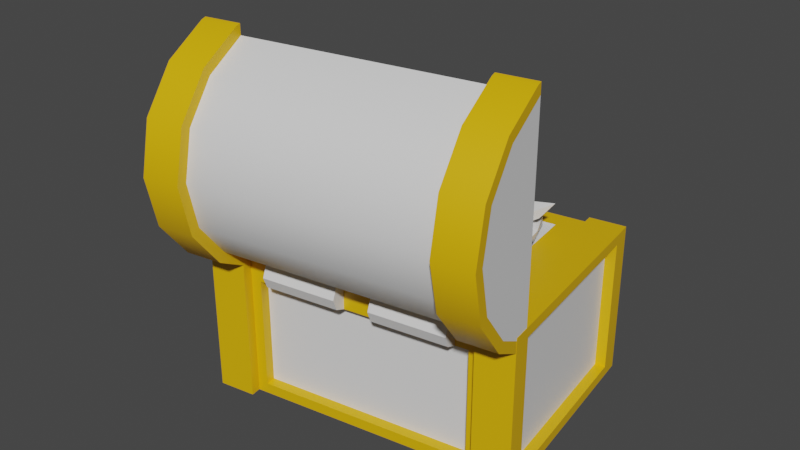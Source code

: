# Source: Chest.blend  (saved by Blender 2.83.19; exported with 4.5.12 LTS)
import bpy
from mathutils import Matrix  # noqa: F401  (used for matrix-valued properties, if any)

bpy.ops.wm.read_factory_settings(use_empty=True)
scene = bpy.context.scene
scene.name = 'Scene'

# ---- collections
col_collection = bpy.data.collections.new('Collection'); scene.collection.children.link(col_collection)

# ---- materials (node trees are filled in below, after node groups)
mat_aistandardsurface17sg = bpy.data.materials.new('aiStandardSurface17SG')
mat_aistandardsurface17sg.use_transparent_shadow = False
mat_aistandardsurface7sg = bpy.data.materials.new('aiStandardSurface7SG')
mat_aistandardsurface7sg.use_transparent_shadow = False
mat_initialshadinggroup_001 = bpy.data.materials.new('initialShadingGroup.001')
mat_initialshadinggroup_001.use_transparent_shadow = False
mat_aistandardsurface3sg = bpy.data.materials.new('aiStandardSurface3SG')
mat_aistandardsurface3sg.use_transparent_shadow = False

# ---- node groups
ng_auto_smooth = bpy.data.node_groups.new('Auto Smooth', 'GeometryNodeTree')
_s = ng_auto_smooth.interface.new_socket(name='Geometry', in_out='OUTPUT', socket_type='NodeSocketGeometry')
_s = ng_auto_smooth.interface.new_socket(name='Geometry', in_out='INPUT', socket_type='NodeSocketGeometry')
_s = ng_auto_smooth.interface.new_socket(name='Angle', in_out='INPUT', socket_type='NodeSocketFloat')
_s.subtype = 'ANGLE'
_s.min_value = 0.0
_s.max_value = 3.142
ng_auto_smooth.is_modifier = True
_N = ng_auto_smooth.nodes; _L = ng_auto_smooth.links
n0 = _N.new('NodeGroupOutput'); n0.name = 'Group Output'; n0.location = (480, -100)
n1 = _N.new('NodeGroupInput'); n1.name = 'Group Input'; n1.location = (-420, -300)
n2 = _N.new('NodeGroupInput'); n2.name = 'Group Input.001'; n2.location = (-60, -100)
n3 = _N.new('GeometryNodeSetShadeSmooth'); n3.name = 'Set Shade Smooth'; n3.location = (120, -100)
n3.domain = 'EDGE'
n4 = _N.new('GeometryNodeSetShadeSmooth'); n4.name = 'Set Shade Smooth.001'; n4.location = (300, -100)
n5 = _N.new('GeometryNodeInputMeshEdgeAngle'); n5.name = 'Edge Angle'; n5.location = (-420, -220)
n6 = _N.new('GeometryNodeInputEdgeSmooth'); n6.name = 'Is Edge Smooth'; n6.location = (-60, -160)
n7 = _N.new('GeometryNodeInputShadeSmooth'); n7.name = 'Is Face Smooth'; n7.location = (-240, -340)
n8 = _N.new('FunctionNodeBooleanMath'); n8.name = 'Boolean Math'; n8.location = (-60, -220)
n9 = _N.new('FunctionNodeCompare'); n9.name = 'Compare'; n9.location = (-240, -180)
n9.operation = 'LESS_EQUAL'
_L.new(n5.outputs[0], n9.inputs[0])
_L.new(n4.outputs[0], n0.inputs[0])
_L.new(n1.outputs[1], n9.inputs[1])
_L.new(n9.outputs[0], n8.inputs[0])
_L.new(n7.outputs[0], n8.inputs[1])
_L.new(n2.outputs[0], n3.inputs[0])
_L.new(n6.outputs[0], n3.inputs[1])
_L.new(n3.outputs[0], n4.inputs[0])
_L.new(n8.outputs[0], n3.inputs[2])
n0.is_active_output = True

# ---- material node trees
mat_aistandardsurface17sg.use_nodes = True; mat_aistandardsurface17sg.node_tree.nodes.clear()
_N = mat_aistandardsurface17sg.node_tree.nodes; _L = mat_aistandardsurface17sg.node_tree.links
n0 = _N.new('ShaderNodeOutputMaterial'); n0.name = 'Material Output'; n0.location = (300, 300)
n1 = _N.new('ShaderNodeBsdfPrincipled'); n1.name = 'Principled BSDF'; n1.location = (10, 300)
n1.distribution = 'GGX'
n1.subsurface_method = 'BURLEY'
n1.inputs[0].default_value = (0.8, 0.4495, 0.0, 1.0)
n1.inputs[3].default_value = 1.45
n1.inputs[27].default_value = (0.0, 0.0, 0.0, 1.0)
n1.inputs[28].default_value = 1.0
_L.new(n1.outputs[0], n0.inputs[0])
n0.is_active_output = True
mat_aistandardsurface7sg.use_nodes = True; mat_aistandardsurface7sg.node_tree.nodes.clear()
_N = mat_aistandardsurface7sg.node_tree.nodes; _L = mat_aistandardsurface7sg.node_tree.links
n0 = _N.new('ShaderNodeOutputMaterial'); n0.name = 'Material Output'; n0.location = (300, 300)
n1 = _N.new('ShaderNodeBsdfPrincipled'); n1.name = 'Principled BSDF'; n1.location = (10, 300)
n1.distribution = 'GGX'
n1.subsurface_method = 'BURLEY'
n1.inputs[3].default_value = 1.45
n1.inputs[27].default_value = (0.0, 0.0, 0.0, 1.0)
n1.inputs[28].default_value = 1.0
_L.new(n1.outputs[0], n0.inputs[0])
n0.is_active_output = True
mat_initialshadinggroup_001.use_nodes = True; mat_initialshadinggroup_001.node_tree.nodes.clear()
_N = mat_initialshadinggroup_001.node_tree.nodes; _L = mat_initialshadinggroup_001.node_tree.links
n0 = _N.new('ShaderNodeOutputMaterial'); n0.name = 'Material Output'; n0.location = (300, 300)
n1 = _N.new('ShaderNodeBsdfPrincipled'); n1.name = 'Principled BSDF'; n1.location = (10, 300)
n1.distribution = 'GGX'
n1.subsurface_method = 'BURLEY'
n1.inputs[3].default_value = 1.45
n1.inputs[27].default_value = (0.0, 0.0, 0.0, 1.0)
n1.inputs[28].default_value = 1.0
_L.new(n1.outputs[0], n0.inputs[0])
n0.is_active_output = True
mat_aistandardsurface3sg.use_nodes = True; mat_aistandardsurface3sg.node_tree.nodes.clear()
_N = mat_aistandardsurface3sg.node_tree.nodes; _L = mat_aistandardsurface3sg.node_tree.links
n0 = _N.new('ShaderNodeOutputMaterial'); n0.name = 'Material Output'; n0.location = (300, 300)
n1 = _N.new('ShaderNodeBsdfPrincipled'); n1.name = 'Principled BSDF'; n1.location = (10, 300)
n1.distribution = 'GGX'
n1.subsurface_method = 'BURLEY'
n1.inputs[3].default_value = 1.45
n1.inputs[27].default_value = (0.0, 0.0, 0.0, 1.0)
n1.inputs[28].default_value = 1.0
_L.new(n1.outputs[0], n0.inputs[0])
n0.is_active_output = True

# ---- world
world_world = bpy.data.worlds.new('World'); scene.world = world_world
world_world.use_nodes = True; world_world.node_tree.nodes.clear()
_N = world_world.node_tree.nodes; _L = world_world.node_tree.links
n0 = _N.new('ShaderNodeOutputWorld'); n0.name = 'World Output'; n0.location = (300, 300)
n1 = _N.new('ShaderNodeBackground'); n1.name = 'Background'; n1.location = (10, 300)
n1.inputs[0].default_value = (0.05088, 0.05088, 0.05088, 1.0)
_L.new(n1.outputs[0], n0.inputs[0])
n0.is_active_output = True
world_world.color = (0.05088, 0.05088, 0.05088)
world_world.use_sun_shadow = False
world_world.sun_shadow_jitter_overblur = 0.0

# ---- meshes
me_treasure_box = bpy.data.meshes.new('treasure_box')
me_treasure_box.from_pydata([(15.4, -20.02, -15.43), (19.01, -19.84, 10.32), (14.36, -19.87, 10.97), (10.81, -20.04, -14.79), (15.32, -0.5201, -15.55), (10.7, -0.5423, -14.91), (14.25, -0.3669, 10.85), (18.9, -0.3447, 10.2), (15.22, -20.03, -16.72), (10.63, -20.05, -16.08), (10.52, -0.5511, -16.19), (15.11, -0.529, -16.83), (-21.77, -18.89, -8.958), (-18.55, -18.73, 14.22), (-18.64, -1.833, 14.12), (-21.87, -1.99, -9.06), (-19.47, -20.02, 16.98), (-14.85, -20.0, 16.34), (-14.96, -0.4991, 16.22), (-19.58, -0.5212, 16.86), (17.5, -18.56, 9.208), (14.28, -18.72, -13.97), (14.19, -1.818, -14.07), (17.41, -1.66, 9.106), (-15.03, -20.01, 15.05), (-18.58, -20.18, -10.7), (8.539, -16.14, -11.88), (-15.7, -16.25, -8.507), (-12.84, -16.11, 12.09), (11.4, -16.0, 8.726), (9.663, -18.74, -13.33), (-17.15, -18.87, -9.6), (-17.23, -5.363, -9.681), (9.587, -5.235, -13.41), (14.54, -19.86, 12.25), (19.18, -19.84, 11.61), (19.07, -0.3359, 11.49), (14.43, -0.3582, 12.14), (-13.93, -18.71, 13.58), (12.88, -18.58, 9.85), (12.8, -4.535, 9.765), (-14.01, -4.663, 13.49), (-19.65, -20.03, 15.69), (-23.23, -20.2, -10.06), (-18.69, -0.6832, -10.82), (-23.34, -0.7055, -10.18), (-19.76, -0.53, 15.58), (-15.14, -0.5079, 14.93), (-18.76, -20.19, -11.99), (-23.41, -20.21, -11.35), (-23.52, -0.7143, -11.46), (-18.87, -0.692, -12.11), (-15.79, -0.6534, -8.601), (8.451, -0.5372, -11.97), (-12.92, -0.5131, 12.0), (11.31, -0.3969, 8.632), (-19.84, -18.74, 14.4), (-23.06, -18.9, -8.779), (-19.93, -1.839, 14.3), (-23.15, -1.997, -8.881), (15.57, -18.71, -14.15), (18.82, -18.55, 9.025), (15.5, -1.811, -14.25), (18.72, -1.653, 8.923), (9.408, -5.244, -14.7), (-17.41, -5.372, -10.97), (9.484, -18.75, -14.61), (-17.33, -18.88, -10.89), (13.06, -18.57, 11.14), (-13.75, -18.7, 14.86), (12.98, -4.526, 11.05), (-13.83, -4.654, 14.78), (-0.459, -0.5958, -13.36), (-0.4327, -5.259, -13.33), (-0.6117, -5.268, -14.62), (-0.6379, -0.6046, -14.65), (-7.51, -5.293, -12.35), (-7.689, -5.302, -13.63), (-5.26, -5.29, -13.97), (-7.536, -0.6297, -12.38), (-7.715, -0.6385, -13.66), (-3.067, -0.6162, -14.31), (-4.898, -1.405, -14.05), (-4.881, -4.509, -14.03), (-3.041, -5.279, -14.28), (-3.429, -4.502, -14.23), (-5.286, -0.6269, -14.0), (-3.446, -1.398, -14.25), (-4.72, -1.396, -12.77), (-4.703, -4.5, -12.75), (-3.268, -1.389, -12.97), (-3.251, -4.493, -12.95), (-11.83, -2.658, 14.43), (-11.82, -4.669, 14.45), (-11.63, -4.07, 15.85), (-11.56, -2.644, 16.43), (-11.65, -1.226, 15.83), (-11.85, -0.6465, 14.42), (-2.435, -0.6013, 13.11), (-2.424, -2.613, 13.12), (-2.236, -1.181, 14.52), (-2.147, -2.599, 15.12), (-2.22, -4.025, 14.54), (-2.412, -4.624, 13.14), (1.921, -2.592, 12.52), (1.932, -4.603, 12.53), (2.124, -4.004, 13.94), (2.197, -2.578, 14.51), (2.108, -1.16, 13.92), (1.909, -0.5805, 12.51), (11.32, -0.5354, 11.2), (11.33, -2.547, 11.21), (11.52, -1.115, 12.61), (11.61, -2.533, 13.2), (11.54, -3.959, 12.63), (11.34, -4.558, 11.23), (-9.006, -11.19, -7.129), (-9.489, 5.606, -10.03), (-12.16, 6.852, -2.36), (-11.68, -9.945, 0.5369), (-11.91, -7.688, -5.754), (-12.79, -7.28, -3.239), (-13.08, 3.019, -5.015), (-12.21, 2.611, -7.53), (-14.76, -8.637, -2.36), (-13.07, -9.427, -7.224), (-15.14, 4.479, -4.622), (-13.45, 3.689, -9.486), (-14.4, -7.419, -3.777), (-13.52, -7.827, -6.292), (-14.69, 2.88, -5.554), (-13.81, 2.471, -8.069), (11.54, 5.166, 4.211), (11.33, 3.021, 6.622), (10.46, -0.8144, 6.354), (9.811, -2.505, 3.675), (8.593, -4.432, 3.609), (9.602, -1.82, 7.748), (8.389, -1.556, 7.876), (7.381, -4.167, 3.737), (10.94, 4.105, 8.161), (9.725, 4.369, 8.29), (11.26, 7.419, 4.436), (10.05, 7.683, 4.565), (10.26, 4.808, 0.2973), (9.043, 5.072, 0.4261), (8.92, -1.117, -0.1166), (7.708, -0.8531, 0.01215), (7.105, -1.915, 3.963), (7.758, -0.2244, 6.642), (8.622, 3.611, 6.91), (8.834, 5.756, 4.498), (10.02, -0.3593, 1.264), (10.89, 3.476, 1.532), (8.181, 4.066, 1.819), (7.316, 0.2307, 1.551), (-14.12, -1.722, 4.565), (-12.93, -1.701, 7.006), (-14.09, -1.701, 8.121), (-15.71, -1.73, 4.787), (-10.54, -1.68, 8.284), (-10.82, -1.672, 9.866), (-7.851, -1.667, 7.911), (-7.149, -1.654, 9.356), (-5.896, -1.667, 6.028), (-4.478, -1.655, 6.785), (-5.42, -1.681, 3.356), (-3.829, -1.673, 3.135), (-6.606, -1.702, 0.9152), (-5.449, -1.702, -0.1992), (-9.001, -1.723, -0.3625), (-8.719, -1.731, -1.944), (-9.806, -3.551, -0.6723), (-10.98, -3.557, -0.5089), (-11.29, -3.562, -1.141), (-9.683, -3.555, -1.364), (-11.69, -1.736, 0.01111), (-13.64, -1.736, 1.893), (-15.06, -1.748, 1.137), (-12.39, -1.749, -1.434), (-14.11, 1.73, 8.1), (-15.73, 1.7, 4.766), (-10.84, 1.759, 9.845), (-7.168, 1.776, 9.335), (-4.498, 1.776, 6.764), (-3.848, 1.757, 3.114), (-5.468, 1.728, -0.2199), (-8.738, 1.699, -1.965), (-12.41, 1.682, -1.455), (-15.08, 1.682, 1.116), (-15.08, 5.28, 5.36), (-14.2, 5.296, 7.171), (-13.59, 5.296, 6.585), (-14.24, 5.284, 5.244), (-10.57, 1.751, 8.321), (-12.99, 1.73, 7.026), (-10.07, 5.333, 9.376), (-8.073, 5.342, 9.099), (-8.442, 5.336, 8.339), (-9.919, 5.329, 8.544), (-5.863, 1.764, 6.035), (-7.845, 1.764, 7.943), (-4.699, 5.342, 5.85), (-4.346, 5.332, 3.868), (-5.183, 5.328, 3.984), (-5.444, 5.335, 5.452), (-6.583, 1.728, 0.8539), (-5.382, 1.75, 3.328), (-6.393, 5.295, -0.345), (-8.169, 5.279, -1.293), (-8.317, 5.283, -0.4612), (-7.001, 5.295, 0.2408), (-11.73, 1.694, -0.06219), (-9.01, 1.707, -0.4408), (-12.81, 5.257, -0.6479), (-14.26, 5.257, 0.7484), (-13.51, 5.264, 1.146), (-12.44, 5.263, 0.1118), (-14.2, 1.708, 4.553), (-13.71, 1.694, 1.845), (-6.971, -3.277, -0.3752), (-7.821, -5.462, -0.1602), (-7.182, -5.922, 0.8197), (-5.884, -5.859, 0.1296), (-5.847, -5.919, -1.283), (-7.492, -5.947, -1.558), (-7.647, -10.69, -0.3158), (-7.019, -10.67, 0.3933), (-6.263, -10.68, 0.01483), (-6.397, -10.67, -0.9475), (-7.231, -10.63, -1.078), (-6.912, -10.7, -0.3921), (-13.75, -6.037, 2.794), (-13.25, -9.257, 4.547), (-11.74, -8.497, 3.7), (-11.3, -8.967, 2.124), (-12.64, -10.14, 1.594), (-13.66, -9.798, 3.227), (-11.54, -12.94, 5.033), (-10.48, -12.72, 4.558), (-10.34, -13.18, 3.102), (-11.4, -13.34, 2.346), (-12.07, -13.55, 3.473), (-11.56, -14.41, 5.699), (-9.984, -14.4, 4.959), (-9.714, -14.42, 2.711), (-11.13, -14.43, 2.051), (-12.17, -14.42, 3.544), (-11.34, -4.619, 8.053), (-10.87, -9.657, 8.355), (-9.389, -8.927, 8.02), (-9.619, -7.644, 6.527), (-10.76, -8.572, 5.794), (-11.73, -9.39, 6.871), (-9.779, -13.86, 7.055), (-8.635, -13.17, 6.549), (-8.498, -12.3, 5.418), (-9.663, -13.02, 4.823), (-10.93, -14.19, 5.832), (-10.08, -14.39, 7.039), (-8.008, -14.38, 6.444), (-8.003, -14.39, 4.6), (-9.722, -14.41, 3.971), (-11.06, -14.41, 5.586), (-6.545, -1.153, 4.05), (-7.88, -5.17, 5.495), (-5.816, -6.239, 5.248), (-5.724, -5.96, 3.107), (-7.612, -5.665, 2.403), (-8.87, -5.942, 3.961), (-9.284, -12.45, 5.591), (-7.353, -13.1, 5.028), (-7.45, -13.02, 3.292), (-9.093, -12.8, 2.353), (-10.03, -12.21, 3.835), (-9.495, -14.39, 6.166), (-6.913, -14.38, 5.559), (-7.067, -14.4, 3.112), (-9.279, -14.42, 1.928), (-10.67, -14.41, 4.143), (-5.093, 7.108, 7.18), (-0.7831, 1.909, 5.034), (-2.727, 2.001, 3.714), (-4.947, 2.119, 5.367), (-3.968, 0.7964, 6.974), (-1.673, 1.124, 7.153), (1.015, -3.967, 3.491), (-0.8046, -3.98, 2.673), (-2.615, -4.08, 3.529), (-1.683, -5.058, 5.122), (1.07, -5.083, 5.612), (2.147, -5.004, 3.625), (-0.7836, -5.034, 1.432), (-3.135, -5.038, 3.077), (-2.132, -5.015, 5.9), (1.325, -4.993, 6.213), (2.281, 13.32, 2.963), (-0.04755, 7.284, 3.201), (1.805, 6.264, 5.84), (4.55, 6.652, 4.397), (4.107, 6.598, 1.484), (1.293, 5.918, 1.065), (-0.3701, -3.442, 3.137), (1.746, -3.898, 5.295), (3.869, -3.834, 3.943), (3.9, -3.937, 1.189), (1.311, -3.311, 0.9205), (-1.128, -5.024, 3.504), (1.468, -4.992, 6.398), (4.455, -4.986, 4.482), (4.388, -5.009, 0.8075), (0.6005, -5.032, 0.572), (4.698, 7.791, -4.977), (2.383, 2.353, -3.42), (3.738, 3.719, -1.232), (5.958, 2.938, -0.9904), (6.511, 0.8677, -3.316), (4.139, 1.409, -4.481), (1.965, -3.814, -0.2425), (2.754, -3.395, 1.338), (4.769, -4.164, 1.132), (5.664, -4.488, -0.8563), (4.032, -4.556, -1.592), (1.059, -5.033, -0.03607), (2.288, -5.012, 2.311), (5.399, -4.996, 2.047), (6.107, -5.007, -0.4791), (3.923, -5.027, -1.709), (-2.898, 6.412, -3.518), (-2.909, 0.8744, -2.404), (-2.447, 2.387, -0.3173), (-0.3684, 2.532, 0.06534), (0.9912, 1.138, -2.002), (-1.063, 0.793, -3.226), (-1.215, -4.681, 0.2993), (-0.8291, -4.136, 1.782), (1.107, -4.028, 1.748), (2.087, -3.845, 0.03864), (0.952, -4.738, -0.7551), (-1.522, -5.045, 0.384), (-0.9854, -5.028, 2.595), (1.709, -5.013, 2.612), (2.851, -5.02, 0.3979), (1.265, -5.037, -0.8869), (7.092, 7.396, 6.272), (3.889, 2.58, 4.315), (4.127, 2.534, 6.327), (6.424, 2.907, 6.856), (7.057, 1.968, 5.23), (5.841, 2.212, 3.656), (2.566, -2.669, 3.613), (3.067, -2.742, 5.256), (4.648, -2.67, 5.949), (5.258, -3.317, 4.384), (4.024, -3.342, 2.314), (2.352, -5.013, 2.99), (2.603, -4.996, 5.629), (4.752, -4.981, 6.064), (5.853, -4.986, 4.137), (4.255, -5.007, 2.147), (2.464, 1.058, 8.069), (1.233, -1.984, 7.305), (2.008, -2.052, 8.109), (3.074, -1.37, 7.741), (2.938, -1.618, 6.685), (1.875, -1.695, 6.39), (1.262, -4.879, 6.472), (2.027, -4.882, 7.033), (2.899, -4.522, 6.893), (2.729, -4.632, 5.92), (1.535, -4.823, 5.367), (1.036, -4.995, 6.171), (2.098, -4.983, 7.162), (3.239, -4.98, 6.614), (3.052, -4.988, 5.457), (1.605, -4.998, 5.185), (8.73, 2.735, 2.08), (5.946, -0.126, 1.675), (6.619, -0.2671, 2.815), (8.158, -0.184, 2.52), (8.033, -0.7558, 1.357), (6.907, -0.4487, 0.7465), (4.585, -3.441, 1.506), (5.315, -3.597, 2.353), (6.448, -3.676, 2.344), (6.348, -4.059, 1.229), (5.06, -3.903, 0.3213), (4.253, -5.007, 1.184), (5.066, -4.994, 2.685), (6.413, -4.988, 2.35), (6.558, -4.996, 0.8995), (5.134, -5.009, 0.1567), (-4.847, 2.374, 5.715), (-2.619, 2.394, 6.927), (-2.624, 3.123, 6.923), (-4.851, 3.103, 5.71), (-0.7777, 2.394, 5.183), (-0.7818, 3.123, 5.179), (-1.867, 2.374, 2.893), (-1.871, 3.103, 2.888), (-4.133, 2.296, -7.926), (-4.971, 2.292, -7.816), (-4.975, 3.021, -7.821), (-4.137, 3.025, -7.93), (-4.382, 2.362, 3.221), (-4.387, 3.091, 3.217), (-4.193, 2.376, 5.403), (-2.713, 2.389, 6.209), (-3.884, 2.368, 3.747), (-3.544, 2.366, 3.112), (-2.706, 2.37, 3.002), (-2.214, 2.376, 3.529), (-1.49, 2.389, 5.05), (-2.717, 3.118, 6.204), (-4.197, 3.105, 5.399), (-1.494, 3.118, 5.046), (-2.218, 3.105, 3.525), (-2.71, 3.099, 2.998), (-3.548, 3.095, 3.107), (-3.888, 3.097, 3.743), (-3.961, 2.305, -6.608), (-3.775, 2.315, -5.188), (-3.59, 2.324, -3.768), (-3.404, 2.334, -2.348), (-3.408, 3.063, -2.353), (-3.594, 3.053, -3.773), (-3.779, 3.044, -5.193), (-3.965, 3.034, -6.612), (-2.886, 2.387, -5.299), (-3.082, 2.378, -6.729), (-3.085, 2.97, -6.733), (-2.889, 2.98, -5.302), (-2.714, 2.989, -3.893), (-2.518, 2.999, -2.462), (-2.515, 2.407, -2.459), (-2.711, 2.397, -3.889), (2.275, -0.7218, -7.448), (4.221, 0.3208, -6.93), (3.382, 1.098, -7.988), (4.637, -0.6515, -7.327), (4.605, -0.3292, -8.586), (4.004, 0.6664, -8.935), (8.149, 2.769, -7.615), (7.387, 3.434, -8.619), (8.539, 1.809, -8.114), (8.576, 2.008, -9.385), (8.007, 2.982, -9.633), (10.06, 3.873, -8.906), (8.916, -0.09311, -4.714), (7.848, 0.7025, -6.582), (7.134, -0.177, -6.272), (8.937, 0.6106, -7.284), (8.724, -0.6334, -7.043), (7.66, -1.305, -6.619), (5.721, 1.001, -10.75), (5.219, 0.1205, -10.53), (6.898, 0.4019, -11.5), (7.043, -0.841, -11.42), (5.952, -1.005, -10.98), (4.943, 0.2174, -12.95), (-0.3684, -2.973, -8.807), (-2.147, 1.534, -5.876), (-3.799, 1.51, -8.361), (0.8254, 1.553, -5.619), (2.88, 1.551, -7.783), (2.469, 1.531, -10.74), (-0.09734, 1.507, -12.26), (-2.887, 1.498, -11.2), (-1.609, 2.742, -6.803), (-2.748, 2.725, -8.515), (0.4397, 2.755, -6.625), (1.856, 2.754, -8.117), (1.573, 2.74, -10.15), (-0.1963, 2.724, -11.2), (-2.119, 2.717, -10.47), (-0.4006, 2.737, -8.841), (-2.901, -12.86, -8.466), (-2.405, -12.84, -4.895), (-5.976, -12.86, -4.399), (-6.472, -12.88, -7.97), (-3.325, -0.7041, -8.069), (-6.07, -0.7173, -7.687), (-5.689, -0.6986, -4.942), (-2.943, -0.6854, -5.324), (-3.441, -11.87, -9.408), (-6.218, -11.89, -9.022), (-6.266, -3.364, -9.073), (-3.489, -3.351, -9.459), (-7.413, -11.88, -7.441), (-7.027, -11.86, -4.664), (-7.075, -3.342, -4.716), (-7.461, -3.361, -7.492), (-5.446, -11.85, -3.469), (-2.67, -11.83, -3.855), (-2.718, -3.313, -3.906), (-5.494, -3.326, -3.52), (-1.474, -11.84, -5.436), (-1.86, -11.86, -8.213), (-1.908, -3.335, -8.264), (-1.522, -3.316, -5.487), (-2.802, -2.549, -8.735), (-6.737, -2.568, -8.188), (-6.19, -2.541, -4.254), (-2.256, -2.522, -4.801), (-3.318, -1.965, -8.061), (-6.063, -1.979, -7.68), (-5.681, -1.96, -4.935), (-2.936, -1.947, -5.316), (-3.338, 1.548, -8.083), (-6.083, 1.535, -7.701), (-5.701, 1.554, -4.956), (-2.956, 1.567, -5.337), (-3.912, -0.7072, -7.292), (-5.293, -0.7138, -7.1), (-5.101, -0.7044, -5.719), (-3.72, -0.6978, -5.911), (-2.19, -12.65, -4.733), (-6.14, -12.67, -4.184), (-6.689, -12.69, -8.134), (-2.739, -12.67, -8.683), (4.526, -17.35, -8.701), (5.829, -17.33, -7.717), (5.936, -17.33, -6.943), (3.753, -17.35, -8.594), (4.035, -2.493, -8.885), (2.59, -2.49, -6.974), (4.502, -2.47, -5.528), (5.947, -2.474, -7.44), (5.956, -14.35, -10.63), (1.822, -14.37, -10.06), (3.8, -5.981, -8.578), (4.378, -5.978, -8.659), (0.8372, -14.37, -8.756), (1.412, -14.34, -4.622), (2.895, -5.975, -6.698), (2.815, -5.979, -7.276), (2.715, -14.33, -3.637), (6.848, -14.31, -4.212), (4.776, -5.959, -5.793), (4.198, -5.961, -5.713), (7.833, -14.31, -5.515), (7.259, -14.34, -9.648), (5.681, -5.965, -7.674), (5.761, -5.961, -7.096), (4.951, -17.33, -5.64), (4.178, -17.33, -5.533), (2.875, -17.34, -6.518), (2.768, -17.35, -7.291), (4.129, -5.978, -8.327), (3.147, -5.975, -7.027), (4.446, -5.962, -6.045), (5.429, -5.964, -7.344), (3.141, -4.82, -7.034), (4.123, -4.823, -8.333), (4.44, -4.807, -6.052), (5.422, -4.809, -7.351), (3.554, -4.818, -7.092), (4.18, -4.82, -7.921), (4.383, -4.81, -6.465), (5.009, -4.811, -7.294)], [], [(0, 1, 2, 3), (4, 5, 6, 7), (8, 9, 10, 11), (12, 13, 14, 15), (16, 17, 18, 19), (20, 21, 22, 23), (2, 24, 25, 3), (26, 27, 28, 29), (30, 31, 32, 33), (34, 35, 36, 37), (38, 39, 40, 41), (24, 42, 43, 25), (44, 45, 46, 47), (48, 49, 50, 51), (5, 4, 11, 10), (4, 0, 8, 11), (0, 3, 9, 8), (3, 5, 10, 9), (47, 46, 19, 18), (46, 42, 16, 19), (42, 24, 17, 16), (24, 47, 18, 17), (2, 1, 35, 34), (1, 7, 36, 35), (7, 6, 37, 36), (6, 2, 34, 37), (25, 43, 49, 48), (43, 45, 50, 49), (45, 44, 51, 50), (44, 25, 48, 51), (5, 44, 52, 53), (44, 47, 54, 52), (47, 6, 55, 54), (6, 5, 53, 55), (53, 52, 27, 26), (52, 54, 28, 27), (54, 55, 29, 28), (55, 53, 26, 29), (43, 42, 56, 57), (42, 46, 58, 56), (46, 45, 59, 58), (45, 43, 57, 59), (1, 0, 60, 61), (0, 4, 62, 60), (4, 7, 63, 62), (7, 1, 61, 63), (57, 56, 13, 12), (56, 58, 14, 13), (58, 59, 15, 14), (59, 57, 12, 15), (61, 60, 21, 20), (60, 62, 22, 21), (62, 63, 23, 22), (63, 61, 20, 23), (44, 5, 64, 65), (5, 3, 66, 64), (3, 25, 67, 66), (25, 44, 65, 67), (65, 64, 33, 32), (64, 66, 30, 33), (66, 67, 31, 30), (67, 65, 32, 31), (24, 2, 68, 69), (2, 6, 70, 68), (6, 47, 71, 70), (47, 24, 69, 71), (69, 68, 39, 38), (68, 70, 40, 39), (70, 71, 41, 40), (71, 69, 38, 41), (72, 73, 74, 75), (76, 77, 78), (76, 79, 80, 77), (72, 75, 81), (77, 80, 82, 83), (74, 84, 85), (82, 86, 81, 87), (85, 84, 78, 83), (83, 82, 88, 89), (82, 87, 90, 88), (87, 85, 91, 90), (85, 83, 89, 91), (80, 86, 82), (87, 81, 75), (85, 87, 75, 74), (83, 78, 77), (81, 86, 79, 72), (86, 80, 79), (84, 74, 73), (78, 84, 73, 76), (92, 93, 94, 95, 96, 97), (92, 97, 98, 99), (97, 96, 100, 98), (96, 95, 101, 100), (95, 94, 102, 101), (94, 93, 103, 102), (93, 92, 99, 103), (99, 98, 100, 101, 102, 103), (104, 105, 106, 107, 108, 109), (104, 109, 110, 111), (109, 108, 112, 110), (108, 107, 113, 112), (107, 106, 114, 113), (106, 105, 115, 114), (105, 104, 111, 115), (111, 110, 112, 113, 114, 115), (116, 117, 118, 119), (120, 121, 122, 123), (116, 119, 124, 125), (119, 118, 126, 124), (118, 117, 127, 126), (117, 116, 125, 127), (125, 124, 128, 129), (124, 126, 130, 128), (126, 127, 131, 130), (127, 125, 129, 131), (129, 128, 121, 120), (128, 130, 122, 121), (130, 131, 123, 122), (131, 129, 120, 123), (132, 133, 134, 135), (136, 137, 138, 139), (137, 140, 141, 138), (140, 142, 143, 141), (142, 144, 145, 143), (144, 146, 147, 145), (146, 136, 139, 147), (148, 149, 150, 151), (137, 136, 135, 134), (136, 146, 152, 135), (146, 144, 153, 152), (144, 142, 132, 153), (142, 140, 133, 132), (140, 137, 134, 133), (139, 138, 149, 148), (138, 141, 150, 149), (141, 143, 151, 150), (143, 145, 154, 151), (145, 147, 155, 154), (147, 139, 148, 155), (151, 154, 155, 148), (135, 152, 153, 132), (156, 157, 158, 159), (157, 160, 161, 158), (160, 162, 163, 161), (162, 164, 165, 163), (164, 166, 167, 165), (166, 168, 169, 167), (168, 170, 171, 169), (172, 173, 174, 175), (176, 177, 178, 179), (177, 156, 159, 178), (159, 158, 180, 181), (158, 161, 182, 180), (161, 163, 183, 182), (163, 165, 184, 183), (165, 167, 185, 184), (167, 169, 186, 185), (169, 171, 187, 186), (171, 179, 188, 187), (179, 178, 189, 188), (178, 159, 181, 189), (190, 191, 192, 193), (180, 182, 194, 195), (196, 197, 198, 199), (183, 184, 200, 201), (202, 203, 204, 205), (185, 186, 206, 207), (208, 209, 210, 211), (187, 188, 212, 213), (214, 215, 216, 217), (189, 181, 218, 219), (181, 180, 191, 190), (180, 195, 192, 191), (195, 218, 193, 192), (218, 181, 190, 193), (182, 183, 197, 196), (183, 201, 198, 197), (201, 194, 199, 198), (194, 182, 196, 199), (184, 185, 203, 202), (185, 207, 204, 203), (207, 200, 205, 204), (200, 184, 202, 205), (186, 187, 209, 208), (187, 213, 210, 209), (213, 206, 211, 210), (206, 186, 208, 211), (188, 189, 215, 214), (189, 219, 216, 215), (219, 212, 217, 216), (212, 188, 214, 217), (156, 177, 219, 218), (177, 176, 212, 219), (176, 170, 213, 212), (170, 168, 206, 213), (168, 166, 207, 206), (166, 164, 200, 207), (164, 162, 201, 200), (162, 160, 194, 201), (160, 157, 195, 194), (157, 156, 218, 195), (170, 176, 173, 172), (176, 179, 174, 173), (179, 171, 175, 174), (171, 170, 172, 175), (220, 221, 222), (220, 222, 223), (220, 223, 224), (220, 224, 225), (220, 225, 221), (221, 226, 227, 222), (222, 227, 228, 223), (223, 228, 229, 224), (224, 229, 230, 225), (225, 230, 226, 221), (226, 231, 227), (227, 231, 228), (228, 231, 229), (229, 231, 230), (230, 231, 226), (232, 233, 234), (232, 234, 235), (232, 235, 236), (232, 236, 237), (232, 237, 233), (233, 238, 239, 234), (234, 239, 240, 235), (235, 240, 241, 236), (236, 241, 242, 237), (237, 242, 238, 233), (238, 243, 244, 239), (239, 244, 245, 240), (240, 245, 246, 241), (241, 246, 247, 242), (242, 247, 243, 238), (248, 249, 250), (248, 250, 251), (248, 251, 252), (248, 252, 253), (248, 253, 249), (249, 254, 255, 250), (250, 255, 256, 251), (251, 256, 257, 252), (252, 257, 258, 253), (253, 258, 254, 249), (254, 259, 260, 255), (255, 260, 261, 256), (256, 261, 262, 257), (257, 262, 263, 258), (258, 263, 259, 254), (264, 265, 266), (264, 266, 267), (264, 267, 268), (264, 268, 269), (264, 269, 265), (265, 270, 271, 266), (266, 271, 272, 267), (267, 272, 273, 268), (268, 273, 274, 269), (269, 274, 270, 265), (270, 275, 276, 271), (271, 276, 277, 272), (272, 277, 278, 273), (273, 278, 279, 274), (274, 279, 275, 270), (280, 281, 282), (280, 282, 283), (280, 283, 284), (280, 284, 285), (280, 285, 281), (281, 286, 287, 282), (282, 287, 288, 283), (283, 288, 289, 284), (284, 289, 290, 285), (285, 290, 286, 281), (286, 291, 292, 287), (287, 292, 293, 288), (288, 293, 294, 289), (289, 294, 295, 290), (290, 295, 291, 286), (296, 297, 298), (296, 298, 299), (296, 299, 300), (296, 300, 301), (296, 301, 297), (297, 302, 303, 298), (298, 303, 304, 299), (299, 304, 305, 300), (300, 305, 306, 301), (301, 306, 302, 297), (302, 307, 308, 303), (303, 308, 309, 304), (304, 309, 310, 305), (305, 310, 311, 306), (306, 311, 307, 302), (312, 313, 314), (312, 314, 315), (312, 315, 316), (312, 316, 317), (312, 317, 313), (313, 318, 319, 314), (314, 319, 320, 315), (315, 320, 321, 316), (316, 321, 322, 317), (317, 322, 318, 313), (318, 323, 324, 319), (319, 324, 325, 320), (320, 325, 326, 321), (321, 326, 327, 322), (322, 327, 323, 318), (328, 329, 330), (328, 330, 331), (328, 331, 332), (328, 332, 333), (328, 333, 329), (329, 334, 335, 330), (330, 335, 336, 331), (331, 336, 337, 332), (332, 337, 338, 333), (333, 338, 334, 329), (334, 339, 340, 335), (335, 340, 341, 336), (336, 341, 342, 337), (337, 342, 343, 338), (338, 343, 339, 334), (344, 345, 346), (344, 346, 347), (344, 347, 348), (344, 348, 349), (344, 349, 345), (345, 350, 351, 346), (346, 351, 352, 347), (347, 352, 353, 348), (348, 353, 354, 349), (349, 354, 350, 345), (350, 355, 356, 351), (351, 356, 357, 352), (352, 357, 358, 353), (353, 358, 359, 354), (354, 359, 355, 350), (360, 361, 362), (360, 362, 363), (360, 363, 364), (360, 364, 365), (360, 365, 361), (361, 366, 367, 362), (362, 367, 368, 363), (363, 368, 369, 364), (364, 369, 370, 365), (365, 370, 366, 361), (366, 371, 372, 367), (367, 372, 373, 368), (368, 373, 374, 369), (369, 374, 375, 370), (370, 375, 371, 366), (376, 377, 378), (376, 378, 379), (376, 379, 380), (376, 380, 381), (376, 381, 377), (377, 382, 383, 378), (378, 383, 384, 379), (379, 384, 385, 380), (380, 385, 386, 381), (381, 386, 382, 377), (382, 387, 388, 383), (383, 388, 389, 384), (384, 389, 390, 385), (385, 390, 391, 386), (386, 391, 387, 382), (392, 393, 394, 395), (393, 396, 397, 394), (396, 398, 399, 397), (400, 401, 402, 403), (404, 392, 395, 405), (393, 392, 406, 407), (392, 404, 408, 406), (409, 410, 411, 408), (398, 396, 412, 411), (396, 393, 407, 412), (395, 394, 413, 414), (394, 397, 415, 413), (397, 399, 416, 415), (417, 418, 419, 416), (405, 395, 414, 419), (406, 408, 419, 414), (408, 411, 416, 419), (411, 412, 415, 416), (412, 407, 413, 415), (407, 406, 414, 413), (409, 404, 405, 418), (417, 399, 398, 410), (410, 409, 401, 400, 420, 421, 422, 423), (409, 418, 402, 401), (418, 417, 424, 425, 426, 427, 403, 402), (422, 421, 426, 425), (418, 405, 419), (416, 399, 417), (410, 398, 411), (408, 404, 409), (420, 400, 403, 427), (428, 429, 430, 431), (424, 417, 410, 423), (432, 433, 434, 435), (421, 420, 429, 428), (420, 427, 430, 429), (427, 426, 431, 430), (426, 421, 428, 431), (423, 422, 435, 434), (422, 425, 432, 435), (425, 424, 433, 432), (424, 423, 434, 433), (436, 437, 438), (436, 439, 437), (436, 440, 439), (436, 441, 440), (436, 438, 441), (438, 437, 442, 443), (437, 439, 444, 442), (439, 440, 445, 444), (440, 441, 446, 445), (441, 438, 443, 446), (443, 442, 447), (442, 444, 447), (444, 445, 447), (445, 446, 447), (446, 443, 447), (448, 449, 450), (448, 451, 449), (448, 452, 451), (448, 453, 452), (448, 450, 453), (450, 449, 454, 455), (449, 451, 456, 454), (451, 452, 457, 456), (452, 453, 458, 457), (453, 450, 455, 458), (455, 454, 459), (454, 456, 459), (456, 457, 459), (457, 458, 459), (458, 455, 459), (460, 461, 462), (460, 463, 461), (460, 464, 463), (460, 465, 464), (460, 466, 465), (460, 467, 466), (460, 462, 467), (462, 461, 468, 469), (461, 463, 470, 468), (463, 464, 471, 470), (464, 465, 472, 471), (465, 466, 473, 472), (466, 467, 474, 473), (467, 462, 469, 474), (469, 468, 475), (468, 470, 475), (470, 471, 475), (471, 472, 475), (472, 473, 475), (473, 474, 475), (474, 469, 475), (476, 477, 478, 479), (480, 481, 482, 483), (484, 485, 486, 487), (488, 489, 490, 491), (492, 493, 494, 495), (496, 497, 498, 499), (500, 487, 486, 501), (501, 491, 490, 502), (502, 495, 494, 503), (503, 499, 498, 500), (504, 505, 481, 480), (505, 506, 482, 481), (506, 507, 483, 482), (507, 504, 480, 483), (508, 509, 510, 511), (512, 513, 509, 508), (513, 514, 510, 509), (514, 515, 511, 510), (515, 512, 508, 511), (496, 516, 477), (492, 517, 478), (488, 518, 479), (484, 519, 476), (497, 519, 484), (496, 493, 516), (487, 500, 498), (486, 491, 501), (499, 503, 494), (490, 495, 502), (485, 518, 488), (492, 489, 517), (485, 488, 491, 486), (487, 498, 497, 484), (489, 492, 495, 490), (493, 496, 499, 494), (501, 505, 504, 500), (503, 507, 506, 502), (502, 506, 505, 501), (500, 504, 507, 503), (477, 516, 493), (478, 477, 493, 492), (477, 476, 497, 496), (476, 519, 497), (476, 479, 485, 484), (479, 518, 485), (479, 478, 489, 488), (478, 517, 489), (520, 521, 522, 523), (524, 525, 526, 527), (528, 529, 530, 531), (532, 533, 534, 535), (536, 537, 538, 539), (540, 541, 542, 543), (521, 541, 540, 522), (544, 537, 536, 545), (546, 533, 532, 547), (523, 529, 528, 520), (529, 532, 535, 530), (531, 542, 541, 528), (533, 536, 539, 534), (537, 540, 543, 538), (521, 520, 528, 541), (532, 529, 523, 547), (544, 522, 540, 537), (536, 533, 546, 545), (531, 530, 548), (530, 535, 549, 548), (535, 534, 549), (534, 539, 550, 549), (539, 538, 550), (538, 543, 551, 550), (543, 542, 551), (542, 531, 548, 551), (548, 549, 552, 553), (549, 550, 554, 552), (550, 551, 555, 554), (551, 548, 553, 555), (553, 552, 556, 557), (552, 554, 558, 556), (554, 555, 559, 558), (555, 553, 557, 559), (557, 556, 525, 524), (556, 558, 526, 525), (558, 559, 527, 526), (559, 557, 524, 527), (544, 545, 546, 547), (547, 523, 522, 544)])
me_treasure_box.polygons.foreach_set('use_smooth', [True] * 551)
me_treasure_box.polygons.foreach_set('material_index', [0, 0, 0, 1, 0, 1, 0, 1, 1, 0, 1, 0, 0, 0, 0, 0, 0, 0, 0, 0, 0, 0, 0, 0, 0, 0, 0, 0, 0, 0, 0, 0, 0, 0, 1, 1, 1, 1, 0, 0, 0, 0, 0, 0, 0, 0, 0, 0, 0, 0, 0, 0, 0, 0, 0, 0, 0, 0, 0, 0, 0, 0, 0, 0, 0, 0, 0, 0, 0, 0, 0, 0, 0, 0, 0, 0, 0, 0, 0, 0, 0, 0, 0, 0, 0, 0, 0, 0, 0, 0, 2, 2, 2, 2, 2, 2, 2, 2, 2, 2, 2, 2, 2, 2, 2, 2, 0, 0, 0, 0, 0, 0, 0, 0, 0, 0, 0, 0, 0, 0, 3, 3, 3, 3, 3, 3, 3, 3, 3, 3, 3, 3, 3, 3, 3, 3, 3, 3, 3, 3, 3, 3, 0, 0, 0, 0, 0, 0, 0, 0, 0, 0, 0, 0, 0, 0, 0, 0, 0, 0, 0, 0, 0, 0, 0, 0, 0, 0, 0, 0, 0, 0, 0, 0, 0, 0, 0, 0, 0, 0, 0, 0, 0, 0, 0, 0, 0, 0, 0, 0, 0, 0, 0, 0, 0, 0, 0, 0, 0, 0, 0, 0, 0, 0, 0, 0, 3, 3, 3, 3, 3, 3, 3, 3, 3, 3, 3, 3, 3, 3, 3, 3, 3, 3, 3, 3, 3, 3, 3, 3, 3, 3, 3, 3, 3, 3, 3, 3, 3, 3, 3, 3, 3, 3, 3, 3, 3, 3, 3, 3, 3, 3, 3, 3, 3, 3, 3, 3, 3, 3, 3, 3, 3, 3, 3, 3, 3, 3, 3, 3, 3, 3, 3, 3, 3, 3, 3, 3, 3, 3, 3, 3, 3, 3, 3, 3, 3, 3, 3, 3, 3, 3, 3, 3, 3, 3, 3, 3, 3, 3, 3, 3, 3, 3, 3, 3, 3, 3, 3, 3, 3, 3, 3, 3, 3, 3, 3, 3, 3, 3, 3, 3, 3, 3, 3, 3, 3, 3, 3, 3, 3, 3, 3, 3, 3, 3, 3, 3, 3, 3, 3, 3, 3, 3, 3, 3, 3, 3, 3, 3, 3, 3, 3, 3, 3, 3, 3, 3, 3, 3, 3, 3, 3, 3, 3, 3, 3, 3, 3, 3, 3, 0, 0, 0, 0, 0, 0, 0, 0, 0, 0, 0, 0, 0, 0, 0, 0, 0, 0, 0, 0, 0, 0, 0, 0, 0, 0, 0, 0, 0, 0, 0, 0, 0, 0, 0, 0, 0, 0, 0, 0, 0, 0, 3, 3, 3, 3, 3, 3, 3, 3, 3, 3, 3, 3, 3, 3, 3, 3, 3, 3, 3, 3, 3, 3, 3, 3, 3, 3, 3, 3, 3, 3, 3, 3, 3, 3, 3, 3, 3, 3, 3, 3, 3, 3, 3, 3, 3, 3, 3, 3, 3, 3, 3, 2, 2, 2, 2, 2, 2, 2, 2, 2, 2, 2, 2, 2, 2, 2, 2, 2, 2, 2, 2, 2, 2, 2, 2, 2, 2, 2, 2, 2, 2, 2, 2, 2, 2, 2, 2, 2, 2, 2, 2, 2, 2, 2, 2, 2, 2, 2, 2, 2, 2, 2, 2, 2, 2, 2, 2, 2, 2, 2, 2, 2, 2, 2, 2, 2, 2, 2, 2, 2, 2, 2, 2, 2, 2, 2, 2, 2, 2, 2, 2, 2, 2, 2, 2, 2, 2, 2])
_uv = me_treasure_box.uv_layers.new(name='UVMap')
_uv.uv.foreach_set('vector', [0.01947, 0.215, 0.01947, 0.03764, 0.05128, 0.03764, 0.05128, 0.215, 0.7226, 0.6495, 0.7544, 0.6495, 0.7544, 0.8268, 0.7226, 0.8268, 0.5913, 0.02869, 0.6318, 0.02869, 0.6318, 0.1978, 0.5913, 0.1978, 0.05604, 0.2668, 0.2667, 0.2668, 0.2667, 0.419, 0.05604, 0.419, 0.5266, 0.02849, 0.5266, 0.06824, 0.3604, 0.06824, 0.3604, 0.02849, 0.7422, 0.2522, 0.9528, 0.2522, 0.9528, 0.4044, 0.7422, 0.4044, 0.05128, 0.03764, 0.2537, 0.03764, 0.2537, 0.215, 0.05128, 0.215, 0.5381, 0.4782, 0.7011, 0.4785, 0.7008, 0.617, 0.5379, 0.6167, 0.6669, 0.04001, 0.9012, 0.04001, 0.9012, 0.1569, 0.6669, 0.1569, 0.5271, 0.3725, 0.5271, 0.4128, 0.3586, 0.4128, 0.3586, 0.3725, 0.5155, 0.1039, 0.5155, 0.3364, 0.395, 0.3364, 0.395, 0.1039, 0.2537, 0.03764, 0.2855, 0.03764, 0.2855, 0.215, 0.2537, 0.215, 0.9568, 0.6495, 0.9886, 0.6495, 0.9886, 0.8268, 0.9568, 0.8268, 0.9382, 0.02754, 0.9789, 0.02754, 0.9789, 0.1977, 0.9382, 0.1977, 0.7544, 0.6495, 0.7226, 0.6495, 0.7226, 0.6406, 0.7544, 0.6406, 0.9762, 0.4161, 0.9762, 0.2405, 0.9879, 0.2405, 0.9879, 0.4161, 0.01947, 0.215, 0.05128, 0.215, 0.05128, 0.2239, 0.01947, 0.2239, 0.6438, 0.02872, 0.6438, 0.1977, 0.6318, 0.1978, 0.6318, 0.02869, 0.9568, 0.8268, 0.9886, 0.8268, 0.9886, 0.8357, 0.9568, 0.8357, 0.2901, 0.4307, 0.2901, 0.2551, 0.3018, 0.2551, 0.3018, 0.4307, 0.2855, 0.03764, 0.2537, 0.03764, 0.2537, 0.02877, 0.2855, 0.02877, 0.5267, 0.08056, 0.3598, 0.08053, 0.3604, 0.06824, 0.5266, 0.06824, 0.05128, 0.03764, 0.01947, 0.03764, 0.01947, 0.02877, 0.05128, 0.02877, 0.7188, 0.2405, 0.7188, 0.4161, 0.7071, 0.4161, 0.7071, 0.2405, 0.7226, 0.8268, 0.7544, 0.8268, 0.7544, 0.8357, 0.7226, 0.8357, 0.3589, 0.3599, 0.5269, 0.3599, 0.5271, 0.3725, 0.3586, 0.3725, 0.2537, 0.215, 0.2855, 0.215, 0.2855, 0.2239, 0.2537, 0.2239, 0.03264, 0.2551, 0.03264, 0.4307, 0.02094, 0.4307, 0.02094, 0.2551, 0.9886, 0.6495, 0.9568, 0.6495, 0.9568, 0.6406, 0.9886, 0.6406, 0.9253, 0.1976, 0.9253, 0.02815, 0.9382, 0.02754, 0.9382, 0.1977, 0.7544, 0.6495, 0.9568, 0.6495, 0.939, 0.6672, 0.7721, 0.6672, 0.9568, 0.6495, 0.9568, 0.8268, 0.939, 0.8091, 0.939, 0.6672, 0.9568, 0.8268, 0.7544, 0.8268, 0.7721, 0.8091, 0.939, 0.8091, 0.7544, 0.8268, 0.7544, 0.6495, 0.7721, 0.6672, 0.7721, 0.8091, 0.5383, 0.3744, 0.7012, 0.3747, 0.7011, 0.4785, 0.5381, 0.4782, 0.8049, 0.4787, 0.8047, 0.6172, 0.7008, 0.617, 0.7011, 0.4785, 0.7006, 0.7208, 0.5377, 0.7206, 0.5379, 0.6167, 0.7008, 0.617, 0.434, 0.6165, 0.4343, 0.478, 0.5381, 0.4782, 0.5379, 0.6167, 0.04434, 0.2434, 0.2784, 0.2434, 0.2667, 0.2551, 0.05604, 0.2551, 0.2901, 0.2551, 0.2901, 0.4307, 0.2784, 0.419, 0.2784, 0.2668, 0.2784, 0.4424, 0.04434, 0.4424, 0.05604, 0.4307, 0.2667, 0.4307, 0.03264, 0.4307, 0.03264, 0.2551, 0.04434, 0.2668, 0.04434, 0.419, 0.7305, 0.2288, 0.9645, 0.2288, 0.9528, 0.2405, 0.7422, 0.2405, 0.9762, 0.2405, 0.9762, 0.4161, 0.9645, 0.4044, 0.9645, 0.2522, 0.9645, 0.4277, 0.7305, 0.4277, 0.7422, 0.416, 0.9528, 0.416, 0.7188, 0.4161, 0.7188, 0.2405, 0.7305, 0.2522, 0.7305, 0.4044, 0.05604, 0.2551, 0.2667, 0.2551, 0.2667, 0.2668, 0.05604, 0.2668, 0.2784, 0.2668, 0.2784, 0.419, 0.2667, 0.419, 0.2667, 0.2668, 0.2667, 0.4307, 0.05604, 0.4307, 0.05604, 0.419, 0.2667, 0.419, 0.04434, 0.419, 0.04434, 0.2668, 0.05604, 0.2668, 0.05604, 0.419, 0.7422, 0.2405, 0.9528, 0.2405, 0.9528, 0.2522, 0.7422, 0.2522, 0.9645, 0.2522, 0.9645, 0.4044, 0.9528, 0.4044, 0.9528, 0.2522, 0.9528, 0.416, 0.7422, 0.416, 0.7422, 0.4044, 0.9528, 0.4044, 0.7305, 0.4044, 0.7305, 0.2522, 0.7422, 0.2522, 0.7422, 0.4044, 0.9124, 0.2087, 0.6557, 0.2087, 0.6669, 0.1681, 0.9012, 0.1681, 0.6438, 0.1977, 0.6438, 0.02872, 0.6557, 0.04001, 0.6557, 0.1569, 0.6557, 0.01751, 0.9124, 0.01751, 0.9012, 0.02876, 0.6669, 0.02876, 0.9253, 0.02815, 0.9253, 0.1976, 0.9124, 0.1569, 0.9124, 0.04001, 0.9012, 0.1681, 0.6669, 0.1681, 0.6669, 0.1569, 0.9012, 0.1569, 0.6557, 0.1569, 0.6557, 0.04001, 0.6669, 0.04001, 0.6669, 0.1569, 0.6669, 0.02876, 0.9012, 0.02876, 0.9012, 0.04001, 0.6669, 0.04001, 0.9124, 0.04001, 0.9124, 0.1569, 0.9012, 0.1569, 0.9012, 0.04001, 0.5373, 0.09268, 0.5373, 0.3476, 0.5262, 0.3364, 0.5262, 0.1038, 0.5269, 0.3599, 0.3589, 0.3599, 0.3949, 0.3474, 0.5156, 0.3474, 0.3487, 0.3476, 0.3487, 0.09268, 0.3842, 0.1038, 0.3842, 0.3364, 0.3598, 0.08053, 0.5267, 0.08056, 0.5156, 0.09288, 0.3949, 0.09286, 0.5262, 0.1038, 0.5262, 0.3364, 0.5155, 0.3364, 0.5155, 0.1039, 0.5156, 0.3474, 0.3949, 0.3474, 0.395, 0.3364, 0.5155, 0.3364, 0.3842, 0.3364, 0.3842, 0.1038, 0.395, 0.1039, 0.395, 0.3364, 0.3949, 0.09286, 0.5156, 0.09288, 0.5155, 0.1039, 0.395, 0.1039, 0.575, 0.7293, 0.6451, 0.7293, 0.6451, 0.7489, 0.575, 0.7489, 0.6685, 0.8822, 0.649, 0.8822, 0.649, 0.8454, 0.6458, 0.9285, 0.5757, 0.9285, 0.5757, 0.909, 0.6458, 0.909, 0.5536, 0.7749, 0.5731, 0.7749, 0.5731, 0.8117, 0.6458, 0.909, 0.5757, 0.909, 0.5874, 0.8664, 0.6341, 0.8664, 0.649, 0.7749, 0.649, 0.8117, 0.6373, 0.8175, 0.5848, 0.8395, 0.5731, 0.8454, 0.5731, 0.8117, 0.5848, 0.8175, 0.6373, 0.8175, 0.649, 0.8117, 0.649, 0.8454, 0.6373, 0.8395, 0.6341, 0.8664, 0.5874, 0.8664, 0.5874, 0.842, 0.6341, 0.842, 0.5848, 0.8395, 0.5848, 0.8175, 0.6092, 0.8175, 0.6092, 0.8395, 0.5868, 0.7915, 0.6334, 0.7915, 0.6334, 0.8159, 0.5868, 0.8159, 0.6373, 0.8175, 0.6373, 0.8395, 0.6129, 0.8395, 0.6129, 0.8175, 0.5731, 0.8822, 0.5731, 0.8454, 0.5848, 0.8395, 0.5848, 0.8175, 0.5731, 0.8117, 0.5731, 0.7749, 0.6334, 0.7915, 0.5868, 0.7915, 0.575, 0.7489, 0.6451, 0.7489, 0.6373, 0.8395, 0.649, 0.8454, 0.649, 0.8822, 0.5731, 0.8117, 0.5731, 0.8454, 0.5536, 0.8822, 0.5536, 0.7749, 0.5731, 0.8454, 0.5731, 0.8822, 0.5536, 0.8822, 0.649, 0.8117, 0.649, 0.7749, 0.6685, 0.7749, 0.649, 0.8454, 0.649, 0.8117, 0.6685, 0.7749, 0.6685, 0.8822, 0.6434, 0.9598, 0.6534, 0.9837, 0.6676, 0.9699, 0.6676, 0.9488, 0.6531, 0.9358, 0.6333, 0.9359, 0.6676, 0.9488, 0.6676, 0.9072, 0.7764, 0.9072, 0.7764, 0.9488, 0.6676, 0.9072, 0.6676, 0.9276, 0.7764, 0.9276, 0.7764, 0.9072, 0.6676, 0.9276, 0.6676, 0.9488, 0.7764, 0.9488, 0.7764, 0.9276, 0.6676, 0.9488, 0.6676, 0.9699, 0.7764, 0.9699, 0.7764, 0.9488, 0.6676, 0.9699, 0.6676, 0.9904, 0.7764, 0.9904, 0.7764, 0.9699, 0.6676, 0.9904, 0.6676, 0.9488, 0.7764, 0.9488, 0.7764, 0.9904, 0.8016, 0.9599, 0.812, 0.9354, 0.7917, 0.9352, 0.7764, 0.9488, 0.7764, 0.9699, 0.7912, 0.9844, 0.8238, 0.9612, 0.833, 0.9842, 0.8459, 0.9712, 0.8459, 0.9506, 0.8324, 0.938, 0.8146, 0.9383, 0.8459, 0.9506, 0.8459, 0.91, 0.9591, 0.91, 0.9591, 0.9506, 0.8459, 0.91, 0.8459, 0.9299, 0.9591, 0.9299, 0.9591, 0.91, 0.8459, 0.9299, 0.8459, 0.9506, 0.9591, 0.9506, 0.9591, 0.9299, 0.8459, 0.9506, 0.8459, 0.9712, 0.9591, 0.9712, 0.9591, 0.9506, 0.8459, 0.9712, 0.8459, 0.9911, 0.9591, 0.9911, 0.9591, 0.9712, 0.8459, 0.9911, 0.8459, 0.9506, 0.9591, 0.9506, 0.9591, 0.9911, 0.9823, 0.9608, 0.9914, 0.9365, 0.9727, 0.9366, 0.9591, 0.9506, 0.9591, 0.9712, 0.9731, 0.9851, 1.0, 0.0, 1.0, 1.0, 0.0, 1.0, 0.0, 0.0, 0.0, 0.0, 1.0, 0.0, 1.0, 1.0, 0.0, 1.0, 0.0, 0.0, 1.0, 0.0, 1.0, 1.0, 0.0, 1.0, 0.0, 0.0, 1.0, 0.0, 1.0, 1.0, 0.0, 1.0, 0.0, 0.0, 1.0, 0.0, 1.0, 1.0, 0.0, 1.0, 0.0, 0.0, 1.0, 0.0, 1.0, 1.0, 0.0, 1.0, 0.0, 0.0, 1.0, 0.0, 1.0, 0.0, 0.0, 0.0, 1.0, 0.0, 1.0, 1.0, 1.0, 1.0, 1.0, 0.0, 1.0, 1.0, 0.0, 1.0, 0.0, 1.0, 1.0, 1.0, 0.0, 1.0, 0.0, 0.0, 0.0, 0.0, 0.0, 1.0, 0.0, 0.0, 1.0, 0.0, 1.0, 0.0, 0.0, 0.0, 1.0, 0.0, 1.0, 1.0, 1.0, 1.0, 1.0, 0.0, 1.0, 1.0, 0.0, 1.0, 0.0, 1.0, 1.0, 1.0, 0.0, 1.0, 0.0, 0.0, 0.0, 0.0, 0.0, 1.0, 0.25, 0.0, 0.6667, 0.0, 0.9167, 0.0, 0.75, 0.0, 0.75, 0.0, 0.9167, 0.0, 0.9167, 1.0, 0.75, 1.0, -0.08333, 0.0, 0.08333, 0.0, 0.08333, 1.0, -0.08333, 1.0, 0.08333, 0.0, 0.25, 0.0, 0.25, 1.0, 0.08333, 1.0, 0.25, 0.0, 0.4167, 0.0, 0.4167, 1.0, 0.25, 1.0, 0.4167, 0.0, 0.5833, 0.0, 0.5833, 1.0, 0.4167, 1.0, 0.5833, 0.0, 0.75, 0.0, 0.75, 1.0, 0.5833, 1.0, 0.75, 1.0, 0.9167, 1.0, 0.6667, 1.0, 0.25, 1.0, 0.9167, 0.0, 0.75, 0.0, 0.75, 0.0, 0.9167, 0.0, 0.75, 0.0, 0.3333, 0.0, 0.3333, 0.0, 0.75, 0.0, 0.3333, 0.0, 0.08333, 0.0, 0.08333, 0.0, 0.3333, 0.0, 0.08333, 0.0, 0.25, 0.0, 0.25, 0.0, 0.08333, 0.0, 0.25, 0.0, 0.6667, 0.0, 0.6667, 0.0, 0.25, 0.0, 0.6667, 0.0, 0.9167, 0.0, 0.9167, 0.0, 0.6667, 0.0, 0.75, 1.0, 0.9167, 1.0, 0.9167, 1.0, 0.75, 1.0, 0.9167, 1.0, 0.6667, 1.0, 0.6667, 1.0, 0.9167, 1.0, 0.6667, 1.0, 0.25, 1.0, 0.25, 1.0, 0.6667, 1.0, 0.25, 1.0, 0.08333, 1.0, 0.08333, 1.0, 0.25, 1.0, 0.08333, 1.0, 0.5833, 1.0, 0.5833, 1.0, 0.08333, 1.0, 0.5833, 1.0, 0.75, 1.0, 0.75, 1.0, 0.5833, 1.0, 0.25, 1.0, 0.08333, 1.0, 0.5833, 1.0, 0.75, 1.0, 0.75, 0.0, 0.3333, 0.0, 0.08333, 0.0, 0.25, 0.0, 0.75, 0.0, 0.85, 0.0, 0.85, 0.0, 0.75, 0.0, 0.85, 0.0, 0.95, 0.0, 0.95, 0.0, 0.85, 0.0, -0.05, 0.0, 0.05, 0.0, 0.05, 0.0, -0.05, 0.0, 0.05, 0.0, 0.15, 0.0, 0.15, 0.0, 0.05, 0.0, 0.15, 0.0, 0.25, 0.0, 0.25, 0.0, 0.15, 0.0, 0.25, 0.0, 0.35, 0.0, 0.35, 0.0, 0.25, 0.0, 0.35, 0.0, 0.45, 0.0, 0.45, 0.0, 0.35, 0.0, 0.45, 0.0, 0.55, 0.0, 0.55, 0.0, 0.45, 0.0, 0.55, 0.0, 0.65, 0.0, 0.65, 0.0, 0.55, 0.0, 0.65, 0.0, 0.75, 0.0, 0.75, 0.0, 0.65, 0.0, 0.75, 0.0, 0.85, 0.0, 0.85, 1.0, 0.75, 1.0, 0.85, 0.0, 0.95, 0.0, 0.95, 1.0, 0.85, 1.0, -0.05, 0.0, 0.05, 0.0, 0.05, 1.0, -0.05, 1.0, 0.05, 0.0, 0.15, 0.0, 0.15, 1.0, 0.05, 1.0, 0.15, 0.0, 0.25, 0.0, 0.25, 1.0, 0.15, 1.0, 0.25, 0.0, 0.35, 0.0, 0.35, 1.0, 0.25, 1.0, 0.35, 0.0, 0.45, 0.0, 0.45, 1.0, 0.35, 1.0, 0.45, 0.0, 0.55, 0.0, 0.55, 1.0, 0.45, 1.0, 0.55, 0.0, 0.65, 0.0, 0.65, 1.0, 0.55, 1.0, 0.65, 0.0, 0.75, 0.0, 0.75, 1.0, 0.65, 1.0, 0.75, 1.0, 0.85, 1.0, 0.85, 1.0, 0.75, 1.0, 0.85, 1.0, 0.95, 1.0, 0.95, 1.0, 0.85, 1.0, -0.05, 1.0, 0.05, 1.0, 0.05, 1.0, -0.05, 1.0, 0.05, 1.0, 0.15, 1.0, 0.15, 1.0, 0.05, 1.0, 0.15, 1.0, 0.25, 1.0, 0.25, 1.0, 0.15, 1.0, 0.25, 1.0, 0.35, 1.0, 0.35, 1.0, 0.25, 1.0, 0.35, 1.0, 0.45, 1.0, 0.45, 1.0, 0.35, 1.0, 0.45, 1.0, 0.55, 1.0, 0.55, 1.0, 0.45, 1.0, 0.55, 1.0, 0.65, 1.0, 0.65, 1.0, 0.55, 1.0, 0.65, 1.0, 0.75, 1.0, 0.75, 1.0, 0.65, 1.0, 0.75, 1.0, 0.85, 1.0, 0.85, 1.0, 0.75, 1.0, 0.85, 1.0, 0.85, 1.0, 0.85, 1.0, 0.85, 1.0, 0.85, 1.0, 0.75, 1.0, 0.75, 1.0, 0.85, 1.0, 0.75, 1.0, 0.75, 1.0, 0.75, 1.0, 0.75, 1.0, -0.05, 1.0, 0.05, 1.0, 0.05, 1.0, -0.05, 1.0, 0.05, 1.0, 0.05, 1.0, 0.05, 1.0, 0.05, 1.0, 0.05, 1.0, -0.05, 1.0, -0.05, 1.0, 0.05, 1.0, -0.05, 1.0, -0.05, 1.0, -0.05, 1.0, -0.05, 1.0, 0.15, 1.0, 0.25, 1.0, 0.25, 1.0, 0.15, 1.0, 0.25, 1.0, 0.25, 1.0, 0.25, 1.0, 0.25, 1.0, 0.25, 1.0, 0.15, 1.0, 0.15, 1.0, 0.25, 1.0, 0.15, 1.0, 0.15, 1.0, 0.15, 1.0, 0.15, 1.0, 0.35, 1.0, 0.45, 1.0, 0.45, 1.0, 0.35, 1.0, 0.45, 1.0, 0.45, 1.0, 0.45, 1.0, 0.45, 1.0, 0.45, 1.0, 0.35, 1.0, 0.35, 1.0, 0.45, 1.0, 0.35, 1.0, 0.35, 1.0, 0.35, 1.0, 0.35, 1.0, 0.55, 1.0, 0.65, 1.0, 0.65, 1.0, 0.55, 1.0, 0.65, 1.0, 0.65, 1.0, 0.65, 1.0, 0.65, 1.0, 0.65, 1.0, 0.55, 1.0, 0.55, 1.0, 0.65, 1.0, 0.55, 1.0, 0.55, 1.0, 0.55, 1.0, 0.55, 1.0, 0.75, 0.0, 0.65, 0.0, 0.65, 1.0, 0.75, 1.0, 0.65, 0.0, 0.55, 0.0, 0.55, 1.0, 0.65, 1.0, 0.55, 0.0, 0.45, 0.0, 0.45, 1.0, 0.55, 1.0, 0.45, 0.0, 0.35, 0.0, 0.35, 1.0, 0.45, 1.0, 0.35, 0.0, 0.25, 0.0, 0.25, 1.0, 0.35, 1.0, 0.25, 0.0, 0.15, 0.0, 0.15, 1.0, 0.25, 1.0, 0.15, 0.0, 0.05, 0.0, 0.05, 1.0, 0.15, 1.0, 0.05, 0.0, -0.05, 0.0, -0.05, 1.0, 0.05, 1.0, 0.95, 0.0, 0.85, 0.0, 0.85, 1.0, 0.95, 1.0, 0.85, 0.0, 0.75, 0.0, 0.75, 1.0, 0.85, 1.0, 0.45, 0.0, 0.55, 0.0, 0.55, 0.0, 0.45, 0.0, 0.55, 0.0, 0.55, 0.0, 0.55, 0.0, 0.55, 0.0, 0.55, 0.0, 0.45, 0.0, 0.45, 0.0, 0.55, 0.0, 0.45, 0.0, 0.45, 0.0, 0.45, 0.0, 0.45, 0.0, 0.5, 0.5, 1.0, 0.5, 0.6545, 0.9755, 0.5, 0.5, 0.6545, 0.9755, 0.09549, 0.7939, 0.5, 0.5, 0.09549, 0.7939, 0.09549, 0.2061, 0.5, 0.5, 0.09549, 0.2061, 0.6545, 0.02447, 0.5, 0.5, 0.6545, 0.02447, 1.0, 0.5, 0.0, 1.0, 0.0, 0.0, 0.2, 0.0, 0.2, 1.0, 0.2, 1.0, 0.2, 0.0, 0.4, 0.0, 0.4, 1.0, 0.4, 1.0, 0.4, 0.0, 0.6, 0.0, 0.6, 1.0, 0.6, 1.0, 0.6, 0.0, 0.8, 0.0, 0.8, 1.0, 0.8, 1.0, 0.8, 0.0, 1.0, 0.0, 1.0, 1.0, 1.0, 0.5, 0.5, 0.5, 0.6545, 0.9755, 0.6545, 0.9755, 0.5, 0.5, 0.09549, 0.7939, 0.09549, 0.7939, 0.5, 0.5, 0.09549, 0.2061, 0.09549, 0.2061, 0.5, 0.5, 0.6545, 0.02447, 0.6545, 0.02447, 0.5, 0.5, 1.0, 0.5, 0.5, 0.5, 1.0, 0.5, 0.6545, 0.9755, 0.5, 0.5, 0.6545, 0.9755, 0.09549, 0.7939, 0.5, 0.5, 0.09549, 0.7939, 0.09549, 0.2061, 0.5, 0.5, 0.09549, 0.2061, 0.6545, 0.02447, 0.5, 0.5, 0.6545, 0.02447, 1.0, 0.5, 0.0, 1.0, 0.0, 0.5, 0.2, 0.5, 0.2, 1.0, 0.2, 1.0, 0.2, 0.5, 0.4, 0.5, 0.4, 1.0, 0.4, 1.0, 0.4, 0.5, 0.6, 0.5, 0.6, 1.0, 0.6, 1.0, 0.6, 0.5, 0.8, 0.5, 0.8, 1.0, 0.8, 1.0, 0.8, 0.5, 1.0, 0.5, 1.0, 1.0, 0.0, 0.5, 0.0, 0.0, 0.2, 0.0, 0.2, 0.5, 0.2, 0.5, 0.2, 0.0, 0.4, 0.0, 0.4, 0.5, 0.4, 0.5, 0.4, 0.0, 0.6, 0.0, 0.6, 0.5, 0.6, 0.5, 0.6, 0.0, 0.8, 0.0, 0.8, 0.5, 0.8, 0.5, 0.8, 0.0, 1.0, 0.0, 1.0, 0.5, 0.5, 0.5, 1.0, 0.5, 0.6545, 0.9755, 0.5, 0.5, 0.6545, 0.9755, 0.09549, 0.7939, 0.5, 0.5, 0.09549, 0.7939, 0.09549, 0.2061, 0.5, 0.5, 0.09549, 0.2061, 0.6545, 0.02447, 0.5, 0.5, 0.6545, 0.02447, 1.0, 0.5, 0.0, 1.0, 0.0, 0.5, 0.2, 0.5, 0.2, 1.0, 0.2, 1.0, 0.2, 0.5, 0.4, 0.5, 0.4, 1.0, 0.4, 1.0, 0.4, 0.5, 0.6, 0.5, 0.6, 1.0, 0.6, 1.0, 0.6, 0.5, 0.8, 0.5, 0.8, 1.0, 0.8, 1.0, 0.8, 0.5, 1.0, 0.5, 1.0, 1.0, 0.0, 0.5, 0.0, 0.0, 0.2, 0.0, 0.2, 0.5, 0.2, 0.5, 0.2, 0.0, 0.4, 0.0, 0.4, 0.5, 0.4, 0.5, 0.4, 0.0, 0.6, 0.0, 0.6, 0.5, 0.6, 0.5, 0.6, 0.0, 0.8, 0.0, 0.8, 0.5, 0.8, 0.5, 0.8, 0.0, 1.0, 0.0, 1.0, 0.5, 0.5, 0.5, 1.0, 0.5, 0.6545, 0.9755, 0.5, 0.5, 0.6545, 0.9755, 0.09549, 0.7939, 0.5, 0.5, 0.09549, 0.7939, 0.09549, 0.2061, 0.5, 0.5, 0.09549, 0.2061, 0.6545, 0.02447, 0.5, 0.5, 0.6545, 0.02447, 1.0, 0.5, 0.0, 1.0, 0.0, 0.5, 0.2, 0.5, 0.2, 1.0, 0.2, 1.0, 0.2, 0.5, 0.4, 0.5, 0.4, 1.0, 0.4, 1.0, 0.4, 0.5, 0.6, 0.5, 0.6, 1.0, 0.6, 1.0, 0.6, 0.5, 0.8, 0.5, 0.8, 1.0, 0.8, 1.0, 0.8, 0.5, 1.0, 0.5, 1.0, 1.0, 0.0, 0.5, 0.0, 0.0, 0.2, 0.0, 0.2, 0.5, 0.2, 0.5, 0.2, 0.0, 0.4, 0.0, 0.4, 0.5, 0.4, 0.5, 0.4, 0.0, 0.6, 0.0, 0.6, 0.5, 0.6, 0.5, 0.6, 0.0, 0.8, 0.0, 0.8, 0.5, 0.8, 0.5, 0.8, 0.0, 1.0, 0.0, 1.0, 0.5, 0.5, 0.5, 1.0, 0.5, 0.6545, 0.9755, 0.5, 0.5, 0.6545, 0.9755, 0.09549, 0.7939, 0.5, 0.5, 0.09549, 0.7939, 0.09549, 0.2061, 0.5, 0.5, 0.09549, 0.2061, 0.6545, 0.02447, 0.5, 0.5, 0.6545, 0.02447, 1.0, 0.5, 0.0, 1.0, 0.0, 0.5, 0.2, 0.5, 0.2, 1.0, 0.2, 1.0, 0.2, 0.5, 0.4, 0.5, 0.4, 1.0, 0.4, 1.0, 0.4, 0.5, 0.6, 0.5, 0.6, 1.0, 0.6, 1.0, 0.6, 0.5, 0.8, 0.5, 0.8, 1.0, 0.8, 1.0, 0.8, 0.5, 1.0, 0.5, 1.0, 1.0, 0.0, 0.5, 0.0, 0.0, 0.2, 0.0, 0.2, 0.5, 0.2, 0.5, 0.2, 0.0, 0.4, 0.0, 0.4, 0.5, 0.4, 0.5, 0.4, 0.0, 0.6, 0.0, 0.6, 0.5, 0.6, 0.5, 0.6, 0.0, 0.8, 0.0, 0.8, 0.5, 0.8, 0.5, 0.8, 0.0, 1.0, 0.0, 1.0, 0.5, 0.5, 0.5, 1.0, 0.5, 0.6545, 0.9755, 0.5, 0.5, 0.6545, 0.9755, 0.09549, 0.7939, 0.5, 0.5, 0.09549, 0.7939, 0.09549, 0.2061, 0.5, 0.5, 0.09549, 0.2061, 0.6545, 0.02447, 0.5, 0.5, 0.6545, 0.02447, 1.0, 0.5, 0.0, 1.0, 0.0, 0.5, 0.2, 0.5, 0.2, 1.0, 0.2, 1.0, 0.2, 0.5, 0.4, 0.5, 0.4, 1.0, 0.4, 1.0, 0.4, 0.5, 0.6, 0.5, 0.6, 1.0, 0.6, 1.0, 0.6, 0.5, 0.8, 0.5, 0.8, 1.0, 0.8, 1.0, 0.8, 0.5, 1.0, 0.5, 1.0, 1.0, 0.0, 0.5, 0.0, 0.0, 0.2, 0.0, 0.2, 0.5, 0.2, 0.5, 0.2, 0.0, 0.4, 0.0, 0.4, 0.5, 0.4, 0.5, 0.4, 0.0, 0.6, 0.0, 0.6, 0.5, 0.6, 0.5, 0.6, 0.0, 0.8, 0.0, 0.8, 0.5, 0.8, 0.5, 0.8, 0.0, 1.0, 0.0, 1.0, 0.5, 0.5, 0.5, 1.0, 0.5, 0.6545, 0.9755, 0.5, 0.5, 0.6545, 0.9755, 0.09549, 0.7939, 0.5, 0.5, 0.09549, 0.7939, 0.09549, 0.2061, 0.5, 0.5, 0.09549, 0.2061, 0.6545, 0.02447, 0.5, 0.5, 0.6545, 0.02447, 1.0, 0.5, 0.0, 1.0, 0.0, 0.5, 0.2, 0.5, 0.2, 1.0, 0.2, 1.0, 0.2, 0.5, 0.4, 0.5, 0.4, 1.0, 0.4, 1.0, 0.4, 0.5, 0.6, 0.5, 0.6, 1.0, 0.6, 1.0, 0.6, 0.5, 0.8, 0.5, 0.8, 1.0, 0.8, 1.0, 0.8, 0.5, 1.0, 0.5, 1.0, 1.0, 0.0, 0.5, 0.0, 0.0, 0.2, 0.0, 0.2, 0.5, 0.2, 0.5, 0.2, 0.0, 0.4, 0.0, 0.4, 0.5, 0.4, 0.5, 0.4, 0.0, 0.6, 0.0, 0.6, 0.5, 0.6, 0.5, 0.6, 0.0, 0.8, 0.0, 0.8, 0.5, 0.8, 0.5, 0.8, 0.0, 1.0, 0.0, 1.0, 0.5, 0.5, 0.5, 1.0, 0.5, 0.6545, 0.9755, 0.5, 0.5, 0.6545, 0.9755, 0.09549, 0.7939, 0.5, 0.5, 0.09549, 0.7939, 0.09549, 0.2061, 0.5, 0.5, 0.09549, 0.2061, 0.6545, 0.02447, 0.5, 0.5, 0.6545, 0.02447, 1.0, 0.5, 0.0, 1.0, 0.0, 0.5, 0.2, 0.5, 0.2, 1.0, 0.2, 1.0, 0.2, 0.5, 0.4, 0.5, 0.4, 1.0, 0.4, 1.0, 0.4, 0.5, 0.6, 0.5, 0.6, 1.0, 0.6, 1.0, 0.6, 0.5, 0.8, 0.5, 0.8, 1.0, 0.8, 1.0, 0.8, 0.5, 1.0, 0.5, 1.0, 1.0, 0.0, 0.5, 0.0, 0.0, 0.2, 0.0, 0.2, 0.5, 0.2, 0.5, 0.2, 0.0, 0.4, 0.0, 0.4, 0.5, 0.4, 0.5, 0.4, 0.0, 0.6, 0.0, 0.6, 0.5, 0.6, 0.5, 0.6, 0.0, 0.8, 0.0, 0.8, 0.5, 0.8, 0.5, 0.8, 0.0, 1.0, 0.0, 1.0, 0.5, 0.5, 0.5, 1.0, 0.5, 0.6545, 0.9755, 0.5, 0.5, 0.6545, 0.9755, 0.09549, 0.7939, 0.5, 0.5, 0.09549, 0.7939, 0.09549, 0.2061, 0.5, 0.5, 0.09549, 0.2061, 0.6545, 0.02447, 0.5, 0.5, 0.6545, 0.02447, 1.0, 0.5, 0.0, 1.0, 0.0, 0.5, 0.2, 0.5, 0.2, 1.0, 0.2, 1.0, 0.2, 0.5, 0.4, 0.5, 0.4, 1.0, 0.4, 1.0, 0.4, 0.5, 0.6, 0.5, 0.6, 1.0, 0.6, 1.0, 0.6, 0.5, 0.8, 0.5, 0.8, 1.0, 0.8, 1.0, 0.8, 0.5, 1.0, 0.5, 1.0, 1.0, 0.0, 0.5, 0.0, 0.0, 0.2, 0.0, 0.2, 0.5, 0.2, 0.5, 0.2, 0.0, 0.4, 0.0, 0.4, 0.5, 0.4, 0.5, 0.4, 0.0, 0.6, 0.0, 0.6, 0.5, 0.6, 0.5, 0.6, 0.0, 0.8, 0.0, 0.8, 0.5, 0.8, 0.5, 0.8, 0.0, 1.0, 0.0, 1.0, 0.5, 0.5, 0.5, 1.0, 0.5, 0.6545, 0.9755, 0.5, 0.5, 0.6545, 0.9755, 0.09549, 0.7939, 0.5, 0.5, 0.09549, 0.7939, 0.09549, 0.2061, 0.5, 0.5, 0.09549, 0.2061, 0.6545, 0.02447, 0.5, 0.5, 0.6545, 0.02447, 1.0, 0.5, 0.0, 1.0, 0.0, 0.5, 0.2, 0.5, 0.2, 1.0, 0.2, 1.0, 0.2, 0.5, 0.4, 0.5, 0.4, 1.0, 0.4, 1.0, 0.4, 0.5, 0.6, 0.5, 0.6, 1.0, 0.6, 1.0, 0.6, 0.5, 0.8, 0.5, 0.8, 1.0, 0.8, 1.0, 0.8, 0.5, 1.0, 0.5, 1.0, 1.0, 0.0, 0.5, 0.0, 0.0, 0.2, 0.0, 0.2, 0.5, 0.2, 0.5, 0.2, 0.0, 0.4, 0.0, 0.4, 0.5, 0.4, 0.5, 0.4, 0.0, 0.6, 0.0, 0.6, 0.5, 0.6, 0.5, 0.6, 0.0, 0.8, 0.0, 0.8, 0.5, 0.8, 0.5, 0.8, 0.0, 1.0, 0.0, 1.0, 0.5, 0.5, 0.5, 1.0, 0.5, 0.6545, 0.9755, 0.5, 0.5, 0.6545, 0.9755, 0.09549, 0.7939, 0.5, 0.5, 0.09549, 0.7939, 0.09549, 0.2061, 0.5, 0.5, 0.09549, 0.2061, 0.6545, 0.02447, 0.5, 0.5, 0.6545, 0.02447, 1.0, 0.5, 0.0, 1.0, 0.0, 0.5, 0.2, 0.5, 0.2, 1.0, 0.2, 1.0, 0.2, 0.5, 0.4, 0.5, 0.4, 1.0, 0.4, 1.0, 0.4, 0.5, 0.6, 0.5, 0.6, 1.0, 0.6, 1.0, 0.6, 0.5, 0.8, 0.5, 0.8, 1.0, 0.8, 1.0, 0.8, 0.5, 1.0, 0.5, 1.0, 1.0, 0.0, 0.5, 0.0, 0.0, 0.2, 0.0, 0.2, 0.5, 0.2, 0.5, 0.2, 0.0, 0.4, 0.0, 0.4, 0.5, 0.4, 0.5, 0.4, 0.0, 0.6, 0.0, 0.6, 0.5, 0.6, 0.5, 0.6, 0.0, 0.8, 0.0, 0.8, 0.5, 0.8, 0.5, 0.8, 0.0, 1.0, 0.0, 1.0, 0.5, 0.75, 0.0, 0.95, 0.0, 0.95, 1.0, 0.75, 1.0, -0.05, 0.0, 0.15, 0.0, 0.15, 1.0, -0.05, 1.0, 0.15, 0.0, 0.35, 0.0, 0.35, 1.0, 0.15, 1.0, 0.4167, 0.0, 0.4833, 0.0, 0.4833, 1.0, 0.4167, 1.0, 0.55, 0.0, 0.75, 0.0, 0.75, 1.0, 0.55, 1.0, -0.05, 0.0, 0.5101, 0.0, 0.5101, 0.0, -0.05, 0.0, 0.5101, 0.0, 0.55, 0.0, 0.55, 0.0, 0.5101, 0.0, 0.4833, 0.0, 0.4167, 0.0, 0.35, 0.0, 0.55, 0.0, 0.35, 0.0, 0.15, 0.0, 0.15, 0.0, 0.35, 0.0, 0.15, 0.0, -0.05, 0.0, -0.05, 0.0, 0.15, 0.0, 0.75, 1.0, 0.95, 1.0, 0.95, 1.0, 0.75, 1.0, 0.95, 1.0, 0.5281, 1.0, 0.5281, 1.0, 0.95, 1.0, 0.5281, 1.0, 0.06738, 1.0, 0.06738, 1.0, 0.5281, 1.0, 0.2283, 1.0, 0.3891, 1.0, 0.55, 1.0, 0.06738, 1.0, 0.55, 1.0, 0.75, 1.0, 0.75, 1.0, 0.55, 1.0, 0.5101, 0.0, 0.55, 0.0, 0.55, 1.0, 0.75, 1.0, 0.55, 0.0, 0.35, 0.0, 0.06738, 1.0, 0.55, 1.0, 0.35, 0.0, 0.15, 0.0, 0.5281, 1.0, 0.06738, 1.0, 0.15, 0.0, -0.05, 0.0, 0.95, 1.0, 0.5281, 1.0, -0.05, 0.0, 0.5101, 0.0, 0.75, 1.0, 0.95, 1.0, 0.4833, 0.0, 0.55, 0.0, 0.55, 1.0, 0.4833, 1.0, 0.4167, 1.0, 0.35, 1.0, 0.35, 0.0, 0.4167, 0.0, 0.4167, 0.0, 0.4833, 0.0, 0.4833, 0.0, 0.4167, 0.0, 0.4167, 0.0, 0.4167, 0.0, 0.4167, 0.0, 0.4167, 0.0, 0.4833, 0.0, 0.4833, 1.0, 0.4833, 1.0, 0.4833, 0.0, 0.4833, 1.0, 0.4167, 1.0, 0.4167, 1.0, 0.4167, 1.0, 0.4167, 1.0, 0.4167, 1.0, 0.4167, 1.0, 0.4833, 1.0, 0.4167, 0.0, 0.4167, 0.0, 0.4167, 1.0, 0.4167, 1.0, 0.3891, 1.0, 0.55, 1.0, 0.55, 1.0, 0.06738, 1.0, 0.06738, 1.0, 0.2283, 1.0, 0.4167, 0.0, 0.35, 0.0, 0.35, 0.0, 0.55, 0.0, 0.55, 0.0, 0.4833, 0.0, 0.4167, 0.0, 0.4167, 0.0, 0.4167, 1.0, 0.4167, 1.0, 0.4167, 0.0, 0.4167, 0.0, 0.4167, 1.0, 0.4167, 1.0, 0.4167, 1.0, 0.4167, 1.0, 0.4167, 0.0, 0.4167, 0.0, 0.4167, 1.0, 0.4167, 1.0, 0.4167, 0.0, 0.4167, 0.0, 0.4167, 0.0, 0.4167, 0.0, 0.4167, 0.0, 0.4167, 0.0, 0.4167, 0.0, 0.4167, 1.0, 0.4167, 1.0, 0.4167, 0.0, 0.4167, 1.0, 0.4167, 1.0, 0.4167, 1.0, 0.4167, 1.0, 0.4167, 1.0, 0.4167, 0.0, 0.4167, 0.0, 0.4167, 1.0, 0.4167, 0.0, 0.4167, 0.0, 0.4167, 0.0, 0.4167, 0.0, 0.4167, 0.0, 0.4167, 1.0, 0.4167, 1.0, 0.4167, 0.0, 0.4167, 1.0, 0.4167, 1.0, 0.4167, 1.0, 0.4167, 1.0, 0.4167, 1.0, 0.4167, 0.0, 0.4167, 0.0, 0.4167, 1.0, 0.55, 0.0, 0.95, 0.0, 0.75, 0.0, 0.55, 0.0, 0.15, 0.0, -0.05, 0.0, 0.55, 0.0, 0.35, 0.0, 0.15, 0.0, 0.55, 0.0, 0.55, 0.0, 0.35, 0.0, 0.55, 0.0, 0.75, 0.0, 0.55, 0.0, 0.75, 0.0, 0.95, 0.0, 0.95, 1.0, 0.75, 1.0, -0.05, 0.0, 0.15, 0.0, 0.15, 1.0, -0.05, 1.0, 0.15, 0.0, 0.35, 0.0, 0.35, 1.0, 0.15, 1.0, 0.35, 0.0, 0.55, 0.0, 0.55, 1.0, 0.35, 1.0, 0.55, 0.0, 0.75, 0.0, 0.75, 1.0, 0.55, 1.0, 0.75, 1.0, 0.95, 1.0, 0.425, 1.0, -0.05, 1.0, 0.15, 1.0, 0.425, 1.0, 0.15, 1.0, 0.35, 1.0, 0.425, 1.0, 0.35, 1.0, 0.55, 1.0, 0.425, 1.0, 0.55, 1.0, 0.75, 1.0, 0.425, 1.0, 0.55, 0.0, 0.95, 0.0, 0.75, 0.0, 0.55, 0.0, 0.15, 0.0, -0.05, 0.0, 0.55, 0.0, 0.35, 0.0, 0.15, 0.0, 0.55, 0.0, 0.55, 0.0, 0.35, 0.0, 0.55, 0.0, 0.75, 0.0, 0.55, 0.0, 0.75, 0.0, 0.95, 0.0, 0.95, 1.0, 0.75, 1.0, -0.05, 0.0, 0.15, 0.0, 0.15, 1.0, -0.05, 1.0, 0.15, 0.0, 0.35, 0.0, 0.35, 1.0, 0.15, 1.0, 0.35, 0.0, 0.55, 0.0, 0.55, 1.0, 0.35, 1.0, 0.55, 0.0, 0.75, 0.0, 0.75, 1.0, 0.55, 1.0, 0.75, 1.0, 0.95, 1.0, 0.425, 1.0, -0.05, 1.0, 0.15, 1.0, 0.425, 1.0, 0.15, 1.0, 0.35, 1.0, 0.425, 1.0, 0.35, 1.0, 0.55, 1.0, 0.425, 1.0, 0.55, 1.0, 0.75, 1.0, 0.425, 1.0, 0.03571, 0.0, 0.8929, 0.5, 0.75, 0.5, 0.03571, 0.0, 0.03571, 0.5, -0.1071, 0.5, 0.03571, 0.0, 0.1786, 0.5, 0.03571, 0.5, 0.03571, 0.0, 0.3214, 0.5, 0.1786, 0.5, 0.03571, 0.0, 0.4643, 0.5, 0.3214, 0.5, 0.03571, 0.0, 0.6071, 0.5, 0.4643, 0.5, 0.03571, 0.0, 0.75, 0.5, 0.6071, 0.5, 0.75, 0.5, 0.8929, 0.5, 0.8929, 1.0, 0.75, 1.0, -0.1071, 0.5, 0.03571, 0.5, 0.03571, 1.0, -0.1071, 1.0, 0.03571, 0.5, 0.1786, 0.5, 0.1786, 1.0, 0.03571, 1.0, 0.1786, 0.5, 0.3214, 0.5, 0.3214, 1.0, 0.1786, 1.0, 0.3214, 0.5, 0.4643, 0.5, 0.4643, 1.0, 0.3214, 1.0, 0.4643, 0.5, 0.6071, 0.5, 0.6071, 1.0, 0.4643, 1.0, 0.6071, 0.5, 0.75, 0.5, 0.75, 1.0, 0.6071, 1.0, 0.75, 1.0, 0.8929, 1.0, 0.8929, 1.0, -0.1071, 1.0, 0.03571, 1.0, -0.1071, 1.0, 0.03571, 1.0, 0.1786, 1.0, 0.8929, 1.0, 0.1786, 1.0, 0.3214, 1.0, 0.8929, 1.0, 0.3214, 1.0, 0.4643, 1.0, 0.8929, 1.0, 0.4643, 1.0, 0.6071, 1.0, 0.8929, 1.0, 0.6071, 1.0, 0.75, 1.0, 0.8929, 1.0, 0.4237, 0.4037, 0.5654, 0.3959, 0.5732, 0.5376, 0.4316, 0.5453, 0.7246, 0.7361, 0.8412, 0.7377, 0.8396, 0.8543, 0.7231, 0.8527, 0.3723, 0.4242, 0.3745, 0.5335, 0.03805, 0.5343, 0.03873, 0.4243, 0.4522, 0.5968, 0.561, 0.5946, 0.5615, 0.9311, 0.4503, 0.9305, 0.6246, 0.517, 0.6224, 0.4077, 0.9589, 0.4069, 0.9582, 0.517, 0.5448, 0.3445, 0.4359, 0.3466, 0.4355, 0.01015, 0.5467, 0.01079, 0.7006, 0.6476, 0.7258, 0.6, 0.8437, 0.6016, 0.8676, 0.6498, 0.9298, 0.7136, 0.9773, 0.7388, 0.9757, 0.8567, 0.9275, 0.8807, 0.8637, 0.9428, 0.8385, 0.9904, 0.7206, 0.9888, 0.6966, 0.9406, 0.6345, 0.8768, 0.5869, 0.8515, 0.5885, 0.7336, 0.6367, 0.7097, 0.7253, 0.6831, 0.8419, 0.6846, 0.8412, 0.7377, 0.7246, 0.7361, 0.8942, 0.7384, 0.8927, 0.855, 0.8396, 0.8543, 0.8412, 0.7377, 0.8389, 0.9073, 0.7224, 0.9057, 0.7231, 0.8527, 0.8396, 0.8543, 0.67, 0.852, 0.6716, 0.7354, 0.7246, 0.7361, 0.7231, 0.8527, 0.2473, 0.1092, 0.2474, 0.2206, 0.136, 0.2207, 0.1359, 0.1093, 0.3422, 0.1368, 0.3422, 0.1928, 0.2474, 0.2206, 0.2473, 0.1092, 0.2198, 0.3155, 0.1637, 0.3155, 0.136, 0.2207, 0.2474, 0.2206, 0.0411, 0.1931, 0.04104, 0.1371, 0.1359, 0.1093, 0.136, 0.2207, 0.1635, 0.01442, 0.2195, 0.01437, 0.2473, 0.1092, 0.1359, 0.1093, 0.5448, 0.3445, 0.5747, 0.3831, 0.5654, 0.3959, 0.6246, 0.517, 0.5861, 0.5471, 0.5732, 0.5376, 0.4522, 0.5968, 0.4222, 0.5581, 0.4316, 0.5453, 0.3723, 0.4242, 0.4108, 0.3942, 0.4237, 0.4037, 0.3786, 0.3475, 0.4108, 0.3942, 0.3723, 0.4242, 0.5448, 0.3445, 0.6209, 0.3514, 0.5747, 0.3831, 0.7258, 0.6, 0.7006, 0.6476, 0.6489, 0.6323, 0.945, 0.662, 0.9773, 0.7388, 0.9298, 0.7136, 0.5869, 0.8515, 0.6345, 0.8768, 0.6193, 0.9284, 0.9153, 0.9581, 0.8385, 0.9904, 0.8637, 0.9428, 0.376, 0.5899, 0.4222, 0.5581, 0.4522, 0.5968, 0.6246, 0.517, 0.6183, 0.5937, 0.5861, 0.5471, 0.376, 0.5899, 0.4522, 0.5968, 0.4503, 0.9305, 0.3715, 0.9289, 0.03873, 0.4243, 0.03941, 0.3466, 0.3786, 0.3475, 0.3723, 0.4242, 0.6183, 0.5937, 0.6246, 0.517, 0.9582, 0.517, 0.9575, 0.5946, 0.6209, 0.3514, 0.5448, 0.3445, 0.5467, 0.01079, 0.6255, 0.01235, 0.8676, 0.6498, 0.8419, 0.6846, 0.7253, 0.6831, 0.7006, 0.6476, 0.6966, 0.9406, 0.7224, 0.9057, 0.8389, 0.9073, 0.8637, 0.9428, 0.9275, 0.8807, 0.8927, 0.855, 0.8942, 0.7384, 0.9298, 0.7136, 0.6367, 0.7097, 0.6716, 0.7354, 0.67, 0.852, 0.6345, 0.8768, 0.5654, 0.3959, 0.5754, 0.3877, 0.6224, 0.4077, 0.5732, 0.5376, 0.5654, 0.3959, 0.6224, 0.4077, 0.6246, 0.517, 0.5654, 0.3959, 0.4237, 0.4037, 0.4359, 0.3466, 0.5448, 0.3445, 0.4237, 0.4037, 0.4155, 0.3936, 0.4359, 0.3466, 0.4237, 0.4037, 0.4316, 0.5453, 0.3745, 0.5335, 0.3723, 0.4242, 0.4316, 0.5453, 0.4215, 0.5536, 0.3745, 0.5335, 0.4316, 0.5453, 0.5732, 0.5376, 0.561, 0.5946, 0.4522, 0.5968, 0.5732, 0.5376, 0.5814, 0.5476, 0.561, 0.5946, 0.27, 0.02091, 0.2939, 0.09526, 0.2769, 0.1285, 0.2368, 0.003869, 0.5046, 0.6595, 0.3586, 0.7248, 0.2932, 0.5788, 0.4393, 0.5135, 0.5843, 0.1766, 0.7503, 0.1789, 0.675, 0.5777, 0.6485, 0.5773, 0.7981, 0.1838, 0.9758, 0.1964, 0.7809, 0.5875, 0.7531, 0.5812, 0.0848, 0.3161, 0.2756, 0.3161, 0.1925, 0.7161, 0.1679, 0.7161, 0.3584, 0.1878, 0.5364, 0.1801, 0.5704, 0.5787, 0.5424, 0.5842, 0.5174, 0.01253, 0.5364, 0.1801, 0.3584, 0.1878, 0.4641, 0.01652, 0.2025, 0.1524, 0.2756, 0.3161, 0.0848, 0.3161, 0.1568, 0.1549, 0.8749, 0.02221, 0.9758, 0.1964, 0.7981, 0.1838, 0.8217, 0.01675, 0.7081, 0.0113, 0.7503, 0.1789, 0.5843, 0.1766, 0.6312, 0.01024, 0.7503, 0.1789, 0.7981, 0.1838, 0.7531, 0.5812, 0.675, 0.5777, 0.6485, 0.5773, 0.5704, 0.5787, 0.5364, 0.1801, 0.5843, 0.1766, 0.01406, 0.3108, 0.0848, 0.3161, 0.1679, 0.7161, 0.09353, 0.7299, 0.2756, 0.3161, 0.3463, 0.3108, 0.2669, 0.7299, 0.1925, 0.7161, 0.5174, 0.01253, 0.6312, 0.01024, 0.5843, 0.1766, 0.5364, 0.1801, 0.7981, 0.1838, 0.7503, 0.1789, 0.7081, 0.0113, 0.8217, 0.01675, 0.2025, 0.1524, 0.2769, 0.1285, 0.3463, 0.3108, 0.2756, 0.3161, 0.0848, 0.3161, 0.01406, 0.3108, 0.0794, 0.1288, 0.1568, 0.1549, 0.6485, 0.5773, 0.675, 0.5777, 0.6615, 0.5942, 0.675, 0.5777, 0.7531, 0.5812, 0.7533, 0.5987, 0.6615, 0.5942, 0.7531, 0.5812, 0.7809, 0.5875, 0.7533, 0.5987, 0.09353, 0.7299, 0.1679, 0.7161, 0.1802, 0.7326, 0.09967, 0.7498, 0.1679, 0.7161, 0.1925, 0.7161, 0.1802, 0.7326, 0.1925, 0.7161, 0.2669, 0.7299, 0.2607, 0.7498, 0.1802, 0.7326, 0.5424, 0.5842, 0.5704, 0.5787, 0.5697, 0.5962, 0.5704, 0.5787, 0.6485, 0.5773, 0.6615, 0.5942, 0.5697, 0.5962, 0.2803, 0.8923, 0.4109, 0.8932, 0.4103, 0.9858, 0.2797, 0.9849, 0.4109, 0.8932, 0.5415, 0.894, 0.5409, 0.9866, 0.4103, 0.9858, 0.01902, 0.8906, 0.1496, 0.8915, 0.149, 0.9841, 0.01842, 0.9833, 0.1496, 0.8915, 0.2803, 0.8923, 0.2797, 0.9849, 0.149, 0.9841, 0.8019, 0.5951, 0.9758, 0.5951, 0.9443, 0.6265, 0.8334, 0.6265, 0.9758, 0.5951, 0.9758, 0.7689, 0.9443, 0.7375, 0.9443, 0.6265, 0.9758, 0.7689, 0.8019, 0.7689, 0.8334, 0.7375, 0.9443, 0.7375, 0.8019, 0.7689, 0.8019, 0.5951, 0.8334, 0.6265, 0.8334, 0.7375, 0.5313, 0.8284, 0.4679, 0.8566, 0.3586, 0.7248, 0.5046, 0.6595, 0.6788, 0.9452, 0.6546, 0.8802, 0.7909, 0.7811, 0.8467, 0.9312, 0.6546, 0.8802, 0.6002, 0.8371, 0.6655, 0.6817, 0.7909, 0.7811, 0.6002, 0.8371, 0.5313, 0.8284, 0.5046, 0.6595, 0.6655, 0.6817, 0.2025, 0.1524, 0.1693, 0.1354, 0.1454, 0.06102, 0.1624, 0.0278, 0.1624, 0.0278, 0.2368, 0.003869, 0.2769, 0.1285, 0.2025, 0.1524])
me_treasure_box.materials.append(mat_aistandardsurface17sg)
me_treasure_box.materials.append(mat_aistandardsurface7sg)
me_treasure_box.materials.append(mat_initialshadinggroup_001)
me_treasure_box.materials.append(mat_aistandardsurface3sg)
me_treasure_box.use_remesh_fix_poles = True
me_treasure_box.use_remesh_preserve_attributes = False
me_treasure_box.use_mirror_vertex_groups = False
me_treasure_box.update()
me_treasure_box_001 = bpy.data.meshes.new('treasure_box.001')
me_treasure_box_001.from_pydata([(19.3, -1.526, -2.97), (20.03, 1.495, 2.387), (15.41, 1.473, 3.029), (14.68, -1.548, -2.328), (20.54, 6.477, 6.263), (15.92, 6.455, 6.905), (20.7, 12.69, 7.628), (16.08, 12.67, 8.27), (20.47, 18.89, 6.188), (15.85, 18.86, 6.83), (19.9, 23.81, 2.253), (15.28, 23.79, 2.895), (19.14, 26.76, -3.14), (14.52, 26.74, -2.498), (-14.71, -1.689, 1.758), (-13.98, 1.332, 7.114), (-18.6, 1.31, 7.757), (-19.33, -1.711, 2.4), (-13.47, 6.314, 10.99), (-18.09, 6.292, 11.63), (-13.31, 12.53, 12.36), (-17.93, 12.51, 13.0), (-13.54, 18.72, 10.92), (-18.16, 18.7, 11.56), (-14.11, 23.65, 6.98), (-18.73, 23.63, 7.622), (-14.87, 26.6, 1.587), (-19.49, 26.58, 2.229), (19.06, 25.62, -3.749), (19.79, 22.81, 1.431), (19.9, 2.485, 1.554), (19.2, -0.388, -3.592), (20.31, 18.31, 5.031), (20.38, 7.033, 5.099), (-18.84, 22.63, 6.8), (-19.57, 25.43, 1.62), (-19.43, -0.5733, 1.777), (-18.72, 2.3, 6.923), (-18.32, 18.13, 10.4), (-18.25, 6.848, 10.47), (-18.11, 12.5, 11.71), (20.52, 12.68, 6.34), (14.43, 25.59, -3.106), (14.43, 26.89, -3.115), (19.05, 26.91, -3.757), (15.17, 22.79, 2.074), (15.69, 18.29, 5.674), (15.9, 12.66, 6.983), (15.75, 7.011, 5.742), (15.28, 2.463, 2.196), (14.58, -0.4102, -2.95), (-14.8, -0.5511, 1.134), (-14.09, 2.322, 6.279), (-13.62, 6.87, 9.825), (-13.48, 12.52, 11.07), (-13.69, 18.15, 9.757), (-14.21, 22.65, 6.157), (-14.94, 25.45, 0.9768), (-19.58, 26.73, 1.613), (-14.96, 26.75, 0.9707), (12.53, 2.204, 1.256), (-11.7, 2.088, 4.623), (-11.82, 22.89, 4.497), (12.41, 23.01, 1.13), (11.87, 22.98, -2.733), (-12.35, 22.87, 0.6345), (11.99, 2.177, -2.607), (-12.24, 2.061, 0.76)], [], [(0, 1, 2, 3), (1, 4, 5, 2), (4, 6, 7, 5), (6, 8, 9, 7), (8, 10, 11, 9), (10, 12, 13, 11), (14, 15, 16, 17), (15, 18, 19, 16), (18, 20, 21, 19), (20, 22, 23, 21), (22, 24, 25, 23), (24, 26, 27, 25), (28, 29, 30, 31), (29, 32, 33, 30), (34, 35, 36, 37), (38, 34, 37, 39), (40, 38, 39), (33, 32, 41), (31, 30, 1, 0), (30, 33, 4, 1), (33, 41, 6, 4), (41, 32, 8, 6), (32, 29, 10, 8), (29, 28, 12, 10), (28, 42, 43, 44), (42, 45, 11, 13), (45, 46, 9, 11), (46, 47, 7, 9), (47, 48, 5, 7), (48, 49, 2, 5), (49, 50, 3, 2), (50, 31, 0, 3), (51, 52, 15, 14), (52, 53, 18, 15), (53, 54, 20, 18), (54, 55, 22, 20), (55, 56, 24, 22), (56, 57, 26, 24), (57, 35, 58, 59), (35, 34, 25, 27), (34, 38, 23, 25), (38, 40, 21, 23), (40, 39, 19, 21), (39, 37, 16, 19), (37, 36, 17, 16), (36, 51, 14, 17), (50, 42, 28, 31), (49, 52, 51, 50), (48, 53, 52, 49), (47, 54, 53, 48), (46, 55, 54, 47), (45, 56, 55, 46), (42, 57, 56, 45), (60, 61, 62, 63), (51, 36, 35, 57), (57, 42, 64, 65), (42, 50, 66, 64), (50, 51, 67, 66), (51, 57, 65, 67), (65, 64, 63, 62), (64, 66, 60, 63), (66, 67, 61, 60), (67, 65, 62, 61), (42, 13, 43), (13, 12, 44, 43), (12, 28, 44), (35, 27, 58), (27, 26, 59, 58), (26, 57, 59)])
me_treasure_box_001.polygons.foreach_set('use_smooth', [True] * 69)
me_treasure_box_001.polygons.foreach_set('material_index', [0, 0, 0, 0, 0, 0, 0, 0, 0, 0, 0, 0, 1, 1, 1, 1, 1, 1, 0, 0, 0, 0, 0, 0, 0, 0, 0, 0, 0, 0, 0, 0, 0, 0, 0, 0, 0, 0, 0, 0, 0, 0, 0, 0, 0, 0, 0, 0, 1, 1, 1, 1, 1, 1, 0, 0, 0, 0, 0, 0, 0, 0, 0, 0, 0, 0, 0, 0, 0])
_uv = me_treasure_box_001.uv_layers.new(name='UVMap')
_uv.uv.foreach_set('vector', [0.4166, 0.7118, 0.418, 0.758, 0.3831, 0.7591, 0.3818, 0.7134, 0.418, 0.758, 0.4183, 0.8047, 0.3832, 0.8051, 0.3831, 0.7591, 0.4183, 0.8047, 0.4182, 0.8512, 0.3832, 0.8512, 0.3832, 0.8051, 0.4182, 0.8512, 0.4181, 0.8975, 0.3831, 0.8973, 0.3832, 0.8512, 0.4181, 0.8975, 0.4177, 0.9438, 0.3829, 0.9433, 0.3831, 0.8973, 0.4177, 0.9438, 0.4176, 0.9894, 0.3828, 0.9891, 0.3829, 0.9433, 0.1423, 0.7134, 0.1411, 0.7591, 0.1062, 0.758, 0.1075, 0.7118, 0.1411, 0.7591, 0.1409, 0.8051, 0.1059, 0.8047, 0.1062, 0.758, 0.1409, 0.8051, 0.141, 0.8512, 0.1059, 0.8512, 0.1059, 0.8047, 0.141, 0.8512, 0.1411, 0.8973, 0.1061, 0.8975, 0.1059, 0.8512, 0.1411, 0.8973, 0.1413, 0.9433, 0.1064, 0.9438, 0.1061, 0.8975, 0.1413, 0.9433, 0.1414, 0.9891, 0.1066, 0.9894, 0.1064, 0.9438, 0.4615, 0.7199, 0.4977, 0.7395, 0.4975, 0.8805, 0.462, 0.9, 0.4977, 0.7395, 0.5226, 0.7709, 0.5226, 0.8491, 0.4975, 0.8805, 0.03798, 0.7408, 0.0737, 0.7214, 0.07326, 0.8996, 0.03809, 0.8803, 0.01331, 0.7719, 0.03798, 0.7408, 0.03809, 0.8803, 0.01334, 0.8492, 0.004496, 0.8106, 0.01331, 0.7719, 0.01334, 0.8492, 0.5226, 0.8491, 0.5226, 0.7709, 0.5315, 0.81, 0.462, 0.9, 0.4975, 0.8805, 0.5032, 0.8874, 0.4644, 0.9083, 0.4975, 0.8805, 0.5226, 0.8491, 0.5307, 0.853, 0.5032, 0.8874, 0.5226, 0.8491, 0.5315, 0.81, 0.5405, 0.81, 0.5307, 0.853, 0.5315, 0.81, 0.5226, 0.7709, 0.5307, 0.767, 0.5405, 0.81, 0.5226, 0.7709, 0.4977, 0.7395, 0.5034, 0.7326, 0.5307, 0.767, 0.4977, 0.7395, 0.4615, 0.7199, 0.4658, 0.7119, 0.5034, 0.7326, 0.4615, 0.7199, 0.4292, 0.7201, 0.4292, 0.7111, 0.4615, 0.7109, 0.3732, 0.9883, 0.3733, 0.9426, 0.3829, 0.9433, 0.3828, 0.9891, 0.3733, 0.9426, 0.3734, 0.8971, 0.3831, 0.8973, 0.3829, 0.9433, 0.3734, 0.8971, 0.3734, 0.8512, 0.3832, 0.8512, 0.3831, 0.8973, 0.3734, 0.8512, 0.3734, 0.8054, 0.3832, 0.8051, 0.3832, 0.8512, 0.3734, 0.8054, 0.3734, 0.76, 0.3831, 0.7591, 0.3832, 0.8051, 0.3734, 0.76, 0.3709, 0.7134, 0.3818, 0.7134, 0.3831, 0.7591, 0.4302, 0.9007, 0.462, 0.9, 0.4644, 0.9083, 0.4309, 0.9099, 0.1521, 0.7134, 0.1508, 0.76, 0.1411, 0.7591, 0.1423, 0.7134, 0.1508, 0.76, 0.1507, 0.8054, 0.1409, 0.8051, 0.1411, 0.7591, 0.1507, 0.8054, 0.1508, 0.8512, 0.141, 0.8512, 0.1409, 0.8051, 0.1508, 0.8512, 0.1508, 0.8971, 0.1411, 0.8973, 0.141, 0.8512, 0.1508, 0.8971, 0.1508, 0.9426, 0.1413, 0.9433, 0.1411, 0.8973, 0.1508, 0.9426, 0.151, 0.9883, 0.1414, 0.9891, 0.1413, 0.9433, 0.1058, 0.7216, 0.0737, 0.7214, 0.07373, 0.7125, 0.1057, 0.7127, 0.0737, 0.7214, 0.03798, 0.7408, 0.03226, 0.734, 0.06945, 0.7136, 0.03798, 0.7408, 0.01331, 0.7719, 0.00526, 0.768, 0.03226, 0.734, 0.01331, 0.7719, 0.004496, 0.8106, -0.00442, 0.8106, 0.00526, 0.768, 0.004496, 0.8106, 0.01334, 0.8492, 0.005327, 0.8531, -0.00442, 0.8106, 0.01334, 0.8492, 0.03809, 0.8803, 0.03249, 0.8871, 0.005327, 0.8531, 0.03809, 0.8803, 0.07326, 0.8996, 0.07091, 0.9078, 0.03249, 0.8871, 0.07326, 0.8996, 0.1047, 0.9002, 0.104, 0.9094, 0.07091, 0.9078, 0.4302, 0.9007, 0.4292, 0.7201, 0.4615, 0.7199, 0.462, 0.9, 0.3734, 0.76, 0.1508, 0.76, 0.1521, 0.7134, 0.3709, 0.7134, 0.3734, 0.8054, 0.1507, 0.8054, 0.1508, 0.76, 0.3734, 0.76, 0.3734, 0.8512, 0.1508, 0.8512, 0.1507, 0.8054, 0.3734, 0.8054, 0.3734, 0.8971, 0.1508, 0.8971, 0.1508, 0.8512, 0.3734, 0.8512, 0.3733, 0.9426, 0.1508, 0.9426, 0.1508, 0.8971, 0.3734, 0.8971, 0.3732, 0.9883, 0.151, 0.9883, 0.1508, 0.9426, 0.3733, 0.9426, 0.35, 0.6648, 0.1717, 0.6648, 0.1717, 0.5131, 0.35, 0.5131, 0.1047, 0.9002, 0.07326, 0.8996, 0.0737, 0.7214, 0.1058, 0.7216, 0.1528, 0.4657, 0.369, 0.4657, 0.35, 0.4847, 0.1717, 0.4847, 0.3974, 0.4942, 0.3974, 0.6837, 0.3785, 0.6648, 0.3785, 0.5131, 0.3709, 0.7134, 0.1521, 0.7134, 0.1717, 0.6932, 0.35, 0.6932, 0.1243, 0.6837, 0.1243, 0.4942, 0.1433, 0.5131, 0.1433, 0.6648, 0.1717, 0.4847, 0.35, 0.4847, 0.35, 0.5131, 0.1717, 0.5131, 0.3785, 0.5131, 0.3785, 0.6648, 0.35, 0.6648, 0.35, 0.5131, 0.35, 0.6932, 0.1717, 0.6932, 0.1717, 0.6648, 0.35, 0.6648, 0.1433, 0.6648, 0.1433, 0.5131, 0.1717, 0.5131, 0.1717, 0.6648, 0.3732, 0.9883, 0.3828, 0.9891, 0.3821, 0.9938, 0.3828, 0.9891, 0.4176, 0.9894, 0.4175, 0.994, 0.3821, 0.9938, 0.4658, 0.7119, 0.4615, 0.7199, 0.4615, 0.7109, 0.0737, 0.7214, 0.06945, 0.7136, 0.07373, 0.7125, 0.1066, 0.9894, 0.1414, 0.9891, 0.1421, 0.9938, 0.1067, 0.994, 0.1414, 0.9891, 0.151, 0.9883, 0.1421, 0.9938])
me_treasure_box_001.materials.append(mat_aistandardsurface17sg)
me_treasure_box_001.materials.append(mat_aistandardsurface7sg)
me_treasure_box_001.materials.append(mat_initialshadinggroup_001)
me_treasure_box_001.materials.append(mat_aistandardsurface3sg)
me_treasure_box_001.use_remesh_fix_poles = True
me_treasure_box_001.use_remesh_preserve_attributes = False
me_treasure_box_001.use_mirror_vertex_groups = False
me_treasure_box_001.update()

# ---- objects
ob_treasure_box = bpy.data.objects.new('treasure_box', me_treasure_box)
ob_treasure_box_001 = bpy.data.objects.new('treasure_box.001', me_treasure_box_001)

# ---- transforms, parenting, visibility, modifiers, constraints
ob_treasure_box.location = (0.0, 0.0, 0.0)
ob_treasure_box.rotation_euler = (1.571, -0.0, 0.0)
ob_treasure_box.scale = (0.05488, 0.05488, 0.05488)
ob_treasure_box.lineart.crease_threshold = 0.0
_m = ob_treasure_box.modifiers.new('Auto Smooth', 'NODES')
_m.node_group = ng_auto_smooth
_gi = [s.identifier for s in ng_auto_smooth.interface.items_tree if s.item_type == 'SOCKET' and s.in_out == 'INPUT']
_m[_gi[1]] = 0.5236  # Angle
ob_treasure_box_001.location = (-0.02486, -0.7079, -0.08313)
ob_treasure_box_001.rotation_euler = (1.571, -0.0, 0.0)
ob_treasure_box_001.scale = (0.05488, 0.05488, 0.05488)
ob_treasure_box_001.lineart.crease_threshold = 0.0
_m = ob_treasure_box_001.modifiers.new('Auto Smooth', 'NODES')
_m.node_group = ng_auto_smooth
_gi = [s.identifier for s in ng_auto_smooth.interface.items_tree if s.item_type == 'SOCKET' and s.in_out == 'INPUT']
_m[_gi[1]] = 0.5236  # Angle

# ---- collection membership
col_collection.objects.link(ob_treasure_box)
col_collection.objects.link(ob_treasure_box_001)

# ---- scene / render settings (as saved in the file)
scene.frame_start = 1; scene.frame_end = 250; scene.frame_set(1)
scene.render.engine = 'BLENDER_EEVEE_NEXT'
scene.cycles.use_denoising = False
scene.cycles.samples = 128
scene.cycles.sampling_pattern = 'TABULATED_SOBOL'
scene.cycles.use_adaptive_sampling = False
scene.cycles.use_light_tree = False
scene.view_settings.view_transform = 'Filmic'
bpy.context.view_layer.update()

# ---- added for rendering (the .blend has no active camera and no usable light): camera, sun
cam_auto = bpy.data.cameras.new('AutoCamera')
cam_auto.lens = 50.0
cam_auto.sensor_width = 36.0
cam_auto.clip_end = 1000.0
ob_auto_camera = bpy.data.objects.new('AutoCamera', cam_auto)
scene.collection.objects.link(ob_auto_camera)
ob_auto_camera.location = (3.78453, -4.89786, 3.24171)
ob_auto_camera.rotation_euler = (1.09748, -7.21219e-08, 0.694738)
scene.camera = ob_auto_camera
light_auto_sun = bpy.data.lights.new('AutoSun', 'SUN')
light_auto_sun.energy = 3.0
light_auto_sun.angle = 0.0523599
ob_auto_sun = bpy.data.objects.new('AutoSun', light_auto_sun)
scene.collection.objects.link(ob_auto_sun)
ob_auto_sun.rotation_euler = (0.872665, 0.174533, 0.523599)
bpy.context.view_layer.update()
